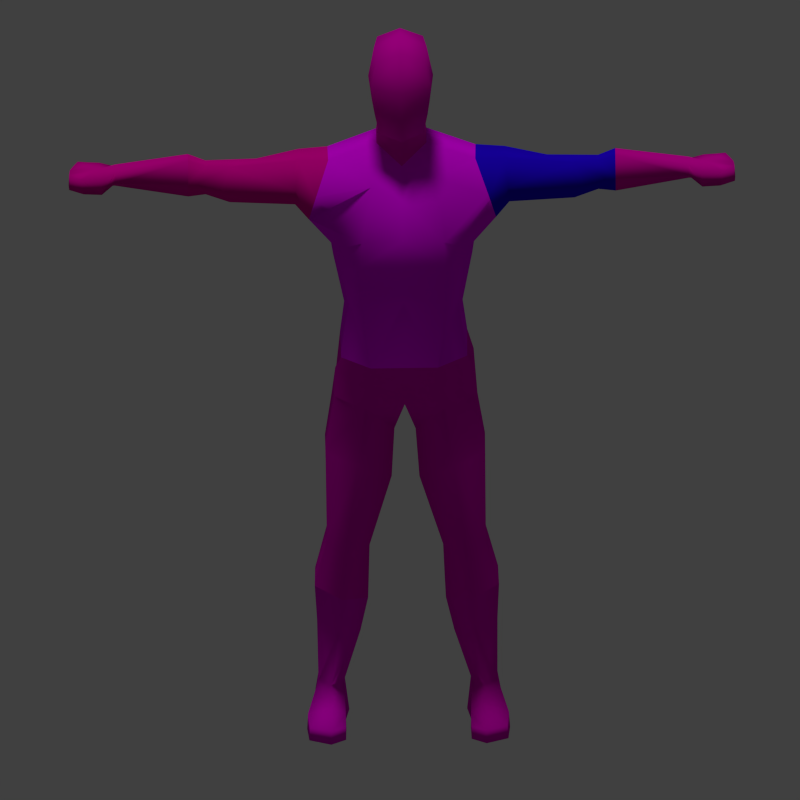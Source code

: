 # Source: HumanoidBase.blend  (saved by Blender 2.78.0; exported with 4.5.12 LTS)
import bpy
from mathutils import Matrix  # noqa: F401  (used for matrix-valued properties, if any)

bpy.ops.wm.read_factory_settings(use_empty=True)
scene = bpy.context.scene
scene.name = 'Scene'

# ---- collections
col_collection_1 = bpy.data.collections.new('Collection 1'); scene.collection.children.link(col_collection_1)
col_collection_2 = bpy.data.collections.new('Collection 2'); scene.collection.children.link(col_collection_2)
col_collection_3 = bpy.data.collections.new('Collection 3'); scene.collection.children.link(col_collection_3)
col_collection_4 = bpy.data.collections.new('Collection 4'); scene.collection.children.link(col_collection_4)
col_collection_5 = bpy.data.collections.new('Collection 5'); scene.collection.children.link(col_collection_5)
col_collection_11 = bpy.data.collections.new('Collection 11'); scene.collection.children.link(col_collection_11)
col_collection_12 = bpy.data.collections.new('Collection 12'); scene.collection.children.link(col_collection_12)
col_collection_13 = bpy.data.collections.new('Collection 13'); scene.collection.children.link(col_collection_13)
col_collection_14 = bpy.data.collections.new('Collection 14'); scene.collection.children.link(col_collection_14)
col_collection_15 = bpy.data.collections.new('Collection 15'); scene.collection.children.link(col_collection_15)

# ---- materials (node trees are filled in below, after node groups)
mat_head = bpy.data.materials.new('Head')
mat_head.alpha_threshold = 0.0
mat_head.use_transparent_shadow = False
mat_head.diffuse_color = (0.6575, 0.8, 0.1338, 1.0)
mat_head.roughness = 0.5
mat_hiddenmaterial = bpy.data.materials.new('HiddenMaterial')
mat_hiddenmaterial.alpha_threshold = 0.0
mat_hiddenmaterial.use_transparent_shadow = False
mat_hiddenmaterial.diffuse_color = (0.8, 0.0, 0.5031, 1.0)
mat_hiddenmaterial.specular_color = (1.0, 0.0, 0.367)
mat_hiddenmaterial.roughness = 0.5
mat_hiddenmaterial.specular_intensity = 1.0
mat_material = bpy.data.materials.new('Material')
mat_material.alpha_threshold = 0.0
mat_material.use_transparent_shadow = False
mat_material.roughness = 0.5
mat_hiddenmaterial_001 = bpy.data.materials.new('HiddenMaterial.001')
mat_hiddenmaterial_001.alpha_threshold = 0.0
mat_hiddenmaterial_001.use_transparent_shadow = False
mat_hiddenmaterial_001.diffuse_color = (0.8681, 0.0, 1.0, 1.0)
mat_hiddenmaterial_001.specular_color = (0.6786, 0.0, 1.0)
mat_hiddenmaterial_001.roughness = 0.5
mat_hiddenmaterial_001.specular_intensity = 1.0
mat_larm = bpy.data.materials.new('LArm')
mat_larm.alpha_threshold = 0.0
mat_larm.use_transparent_shadow = False
mat_larm.diffuse_color = (0.02011, 0.0, 0.8, 1.0)
mat_larm.specular_color = (0.1739, 0.0, 1.0)
mat_larm.roughness = 0.5
mat_larm.specular_intensity = 1.0
mat_hiddenmaterial_005 = bpy.data.materials.new('HiddenMaterial.005')
mat_hiddenmaterial_005.alpha_threshold = 0.0
mat_hiddenmaterial_005.use_transparent_shadow = False
mat_hiddenmaterial_005.diffuse_color = (0.8, 0.0, 0.4903, 1.0)
mat_hiddenmaterial_005.specular_color = (1.0, 0.0, 0.5625)
mat_hiddenmaterial_005.roughness = 0.5
mat_hiddenmaterial_005.specular_intensity = 1.0
mat_hiddenmaterial_007 = bpy.data.materials.new('HiddenMaterial.007')
mat_hiddenmaterial_007.alpha_threshold = 0.0
mat_hiddenmaterial_007.use_transparent_shadow = False
mat_hiddenmaterial_007.diffuse_color = (0.8, 0.0, 0.3441, 1.0)
mat_hiddenmaterial_007.specular_color = (1.0, 0.0, 0.4355)
mat_hiddenmaterial_007.roughness = 0.5
mat_hands = bpy.data.materials.new('Hands')
mat_hands.alpha_threshold = 0.0
mat_hands.use_transparent_shadow = False
mat_hands.diffuse_color = (0.003593, 0.9849, 0.0, 1.0)
mat_hands.roughness = 0.5
mat_larm_001 = bpy.data.materials.new('LArm.001')
mat_larm_001.alpha_threshold = 0.0
mat_larm_001.use_transparent_shadow = False
mat_larm_001.diffuse_color = (0.0, 0.2187, 0.8, 1.0)
mat_larm_001.roughness = 0.5
mat_hiddenmaterial_008 = bpy.data.materials.new('HiddenMaterial.008')
mat_hiddenmaterial_008.alpha_threshold = 0.0
mat_hiddenmaterial_008.use_transparent_shadow = False
mat_hiddenmaterial_008.diffuse_color = (0.8, 0.0, 0.3745, 1.0)
mat_hiddenmaterial_008.specular_color = (1.0, 0.0, 0.5313)
mat_hiddenmaterial_008.roughness = 0.5
mat_hiddenmaterial_006 = bpy.data.materials.new('HiddenMaterial.006')
mat_hiddenmaterial_006.alpha_threshold = 0.0
mat_hiddenmaterial_006.use_transparent_shadow = False
mat_hiddenmaterial_006.diffuse_color = (0.8, 0.0, 0.4373, 1.0)
mat_hiddenmaterial_006.specular_color = (1.0, 0.0, 0.2833)
mat_hiddenmaterial_006.roughness = 0.5
mat_legs = bpy.data.materials.new('Legs')
mat_legs.alpha_threshold = 0.0
mat_legs.use_transparent_shadow = False
mat_legs.diffuse_color = (0.8, 0.4836, 0.0, 1.0)
mat_legs.roughness = 0.5
mat_lleg = bpy.data.materials.new('LLeg')
mat_lleg.alpha_threshold = 0.0
mat_lleg.use_transparent_shadow = False
mat_lleg.diffuse_color = (0.01584, 0.0, 0.8, 1.0)
mat_lleg.specular_color = (0.01668, 0.0, 1.0)
mat_lleg.roughness = 0.5
mat_hiddenmaterial_002 = bpy.data.materials.new('HiddenMaterial.002')
mat_hiddenmaterial_002.alpha_threshold = 0.0
mat_hiddenmaterial_002.use_transparent_shadow = False
mat_hiddenmaterial_002.diffuse_color = (0.8, 0.0, 0.5756, 1.0)
mat_hiddenmaterial_002.specular_color = (1.0, 0.0, 0.606)
mat_hiddenmaterial_002.roughness = 0.5
mat_hiddenmaterial_002.specular_intensity = 1.0
mat_rfoot = bpy.data.materials.new('RFoot')
mat_rfoot.alpha_threshold = 0.0
mat_rfoot.use_transparent_shadow = False
mat_rfoot.diffuse_color = (0.2517, 0.8, 0.3658, 1.0)
mat_rfoot.roughness = 0.5
mat_hiddenmaterial_003 = bpy.data.materials.new('HiddenMaterial.003')
mat_hiddenmaterial_003.alpha_threshold = 0.0
mat_hiddenmaterial_003.use_transparent_shadow = False
mat_hiddenmaterial_003.diffuse_color = (0.8, 0.0, 0.6722, 1.0)
mat_hiddenmaterial_003.specular_color = (0.7874, 0.0, 0.365)
mat_hiddenmaterial_003.roughness = 0.5
mat_hiddenmaterial_003.specular_intensity = 1.0
mat_lfoot = bpy.data.materials.new('LFoot')
mat_lfoot.alpha_threshold = 0.0
mat_lfoot.use_transparent_shadow = False
mat_lfoot.diffuse_color = (0.8, 0.0, 0.0, 1.0)
mat_lfoot.roughness = 0.5
mat_hiddenmaterial_004 = bpy.data.materials.new('HiddenMaterial.004')
mat_hiddenmaterial_004.alpha_threshold = 0.0
mat_hiddenmaterial_004.use_transparent_shadow = False
mat_hiddenmaterial_004.diffuse_color = (0.8, 0.0, 0.5937, 1.0)
mat_hiddenmaterial_004.specular_color = (1.0, 0.0, 0.2875)
mat_hiddenmaterial_004.roughness = 0.5

# ---- material node trees

# ---- world
world_world = bpy.data.worlds.new('World'); scene.world = world_world
world_world.color = (0.05088, 0.05088, 0.05088)
world_world.use_sun_shadow = False
world_world.sun_shadow_jitter_overblur = 0.0
world_world.cycles.sampling_method = 'NONE'
world_world.cycles.sample_map_resolution = 256

# ---- cameras
cam_camera = bpy.data.cameras.new('Camera')
cam_camera.type = 'ORTHO'
cam_camera.clip_end = 100.0
cam_camera.lens = 35.0
cam_camera.sensor_width = 32.0
cam_camera.sensor_height = 18.0
cam_camera.ortho_scale = 12.21
cam_camera.dof.focus_distance = 0.0
cam_camera.dof.aperture_fstop = 128.0

# ---- lights
light_hemi = bpy.data.lights.new('Hemi', 'SUN')
light_hemi.transmission_factor = 0.0
light_hemi.angle = 0.1993
light_hemi.energy = 1.0
light_hemi.shadow_buffer_clip_start = 0.5
light_hemi.shadow_soft_size = 0.1
light_hemi.shadow_cascade_max_distance = 1000.0
light_hemi.cycles.use_multiple_importance_sampling = False

# ---- meshes
me_mehumanmale_009 = bpy.data.meshes.new('meHumanMale.009')
me_mehumanmale_009.from_pydata([(0.05105, 0.1465, 0.6604), (0.06041, 0.1462, 0.591), (-0.05105, 0.1465, 0.6604), (-0.06041, 0.1462, 0.591), (5.941e-08, 0.2094, 0.5435), (6.135e-08, 0.1614, 0.6444), (0.05525, 0.1422, 0.8388), (0.05525, 0.0172, 0.8345), (0.05969, 0.168, 0.7699), (0.0717, -0.001429, 0.7689), (0.05344, -0.002551, 0.6513), (0.05848, 0.1608, 0.7018), (0.0553, 0.06414, 0.6522), (0.05105, 0.1465, 0.6604), (0.05989, 0.06201, 0.5929), (0.06041, 0.1462, 0.591), (0.06963, 0.0771, 0.6999), (0.06349, -0.0037, 0.7008), (0.07811, 0.07346, 0.768), (0.06339, 0.07767, 0.8425), (-0.05525, 0.1422, 0.8388), (-0.05525, 0.0172, 0.8345), (-0.05969, 0.168, 0.7699), (-0.0717, -0.001429, 0.7689), (-0.05344, -0.002551, 0.6513), (-0.05848, 0.1608, 0.7018), (-0.05529, 0.06414, 0.6522), (-0.05105, 0.1465, 0.6604), (-0.05989, 0.06201, 0.5929), (-0.06041, 0.1462, 0.591), (-0.06963, 0.0771, 0.6999), (-0.06349, -0.0037, 0.7008), (-0.07811, 0.07346, 0.768), (-0.06339, 0.07767, 0.8425), (6.135e-08, 0.04977, 0.6246), (6.135e-08, -0.02249, 0.6349), (6.135e-08, 0.194, 0.7008), (5.941e-08, 0.02825, 0.5465), (6.135e-08, 0.1614, 0.6444), (6.135e-08, -0.02971, 0.7689), (6.135e-08, 0.2022, 0.7689), (6.135e-08, 0.002683, 0.859), (6.135e-08, 0.1514, 0.8564), (6.135e-08, -0.03398, 0.7008), (6.135e-08, 0.07976, 0.8712)], [], [(4, 5, 0, 1), (4, 3, 2, 5), (40, 42, 6, 8), (9, 7, 41, 39), (36, 40, 8, 11), (38, 36, 11, 13), (35, 34, 12, 10), (34, 37, 14, 12), (15, 13, 12, 14), (10, 17, 43, 35), (17, 9, 39, 43), (10, 12, 16, 17), (11, 16, 12, 13), (9, 17, 16, 18), (8, 18, 16, 11), (7, 9, 18, 19), (6, 19, 18, 8), (41, 7, 19, 44), (42, 44, 19, 6), (40, 22, 20, 42), (23, 39, 41, 21), (36, 25, 22, 40), (38, 27, 25, 36), (35, 24, 26, 34), (34, 26, 28, 37), (29, 28, 26, 27), (24, 35, 43, 31), (31, 43, 39, 23), (24, 31, 30, 26), (25, 27, 26, 30), (23, 32, 30, 31), (22, 25, 30, 32), (21, 33, 32, 23), (20, 22, 32, 33), (41, 44, 33, 21), (42, 20, 33, 44)])
me_mehumanmale_009.polygons.foreach_set('use_smooth', [True] * 36)
me_mehumanmale_009.polygons.foreach_set('material_index', [1, 1, 1, 1, 1, 1, 1, 1, 1, 1, 1, 1, 1, 1, 1, 1, 1, 1, 1, 1, 1, 1, 1, 1, 1, 1, 1, 1, 1, 1, 1, 1, 1, 1, 1, 1])
_uv = me_mehumanmale_009.uv_layers.new(name='UVTex')
_uv.uv.foreach_set('vector', [0.298, 0.7985, 0.2729, 0.8475, 0.2364, 0.8487, 0.2442, 0.8147, 0.298, 0.7985, 0.2442, 0.8147, 0.2364, 0.8487, 0.2729, 0.8475, 0.2595, 0.9304, 0.2166, 0.9753, 0.1999, 0.9457, 0.223, 0.9155, 0.1049, 0.8879, 0.09557, 0.9481, 0.0456, 0.9685, 0.038, 0.8858, 0.2717, 0.8883, 0.2595, 0.9304, 0.223, 0.9155, 0.2317, 0.8773, 0.2729, 0.8475, 0.2717, 0.8883, 0.2317, 0.8773, 0.2364, 0.8487, 0.1169, 0.7832, 0.1649, 0.778, 0.1811, 0.8216, 0.1324, 0.8192, 0.1649, 0.778, 0.1886, 0.7469, 0.1991, 0.7944, 0.1811, 0.8216, 0.2442, 0.8147, 0.2364, 0.8487, 0.1811, 0.8216, 0.1991, 0.7944, 0.09351, 0.7851, 0.09948, 0.8286, 0.03843, 0.8265, 0.04465, 0.7688, 0.09948, 0.8286, 0.1049, 0.8879, 0.038, 0.8858, 0.03843, 0.8265, 0.1324, 0.8192, 0.1811, 0.8216, 0.1814, 0.8589, 0.1285, 0.8502, 0.2317, 0.8773, 0.1814, 0.8589, 0.1811, 0.8216, 0.2364, 0.8487, 0.1226, 0.8947, 0.1285, 0.8502, 0.1814, 0.8589, 0.1693, 0.9004, 0.223, 0.9155, 0.1693, 0.9004, 0.1814, 0.8589, 0.2317, 0.8773, 0.129, 0.941, 0.1226, 0.8947, 0.1693, 0.9004, 0.1669, 0.944, 0.1999, 0.9457, 0.1669, 0.944, 0.1693, 0.9004, 0.223, 0.9155, 0.1169, 0.9808, 0.129, 0.941, 0.1669, 0.944, 0.1688, 0.9873, 0.2166, 0.9753, 0.1688, 0.9873, 0.1669, 0.944, 0.1999, 0.9457, 0.2595, 0.9304, 0.223, 0.9155, 0.1999, 0.9457, 0.2166, 0.9753, 0.1049, 0.8879, 0.038, 0.8858, 0.0456, 0.9685, 0.09557, 0.9481, 0.2717, 0.8883, 0.2317, 0.8773, 0.223, 0.9155, 0.2595, 0.9304, 0.2729, 0.8475, 0.2364, 0.8487, 0.2317, 0.8773, 0.2717, 0.8883, 0.1169, 0.7832, 0.1324, 0.8192, 0.1811, 0.8216, 0.1649, 0.778, 0.1649, 0.778, 0.1811, 0.8216, 0.1991, 0.7944, 0.1886, 0.7469, 0.2442, 0.8147, 0.1991, 0.7944, 0.1811, 0.8216, 0.2364, 0.8487, 0.09351, 0.7851, 0.04465, 0.7688, 0.03843, 0.8265, 0.09948, 0.8286, 0.09948, 0.8286, 0.03843, 0.8265, 0.038, 0.8858, 0.1049, 0.8879, 0.1324, 0.8192, 0.1285, 0.8502, 0.1814, 0.8589, 0.1811, 0.8216, 0.2317, 0.8773, 0.2364, 0.8487, 0.1811, 0.8216, 0.1814, 0.8589, 0.1226, 0.8947, 0.1693, 0.9004, 0.1814, 0.8589, 0.1285, 0.8502, 0.223, 0.9155, 0.2317, 0.8773, 0.1814, 0.8589, 0.1693, 0.9004, 0.129, 0.941, 0.1669, 0.944, 0.1693, 0.9004, 0.1226, 0.8947, 0.1999, 0.9457, 0.223, 0.9155, 0.1693, 0.9004, 0.1669, 0.944, 0.1169, 0.9808, 0.1688, 0.9873, 0.1669, 0.944, 0.129, 0.941, 0.2166, 0.9753, 0.1999, 0.9457, 0.1669, 0.944, 0.1688, 0.9873])
me_mehumanmale_009.materials.append(mat_head)
me_mehumanmale_009.materials.append(mat_hiddenmaterial)
me_mehumanmale_009.use_remesh_preserve_volume = False
me_mehumanmale_009.use_remesh_preserve_attributes = False
me_mehumanmale_009.use_mirror_vertex_groups = False
me_mehumanmale_009.update()
me_mehumanmale_001 = bpy.data.meshes.new('meHumanMale.001')
me_mehumanmale_001.from_pydata([(0.09237, 0.1742, 0.3625), (0.09982, -0.09515, 0.401), (0.1528, 0.1046, 0.06992), (0.08111, 0.175, 0.0597), (0.1514, -0.03732, 0.06852), (0.08111, -0.0812, 0.05926), (0.06096, 0.1153, 0.1601), (0.1018, -0.08717, 0.2312), (0.1309, -0.04419, 0.2146), (0.1425, 0.05578, 0.1736), (0.07574, 0.01929, 0.5206), (0.05989, 0.06201, 0.5929), (0.06041, 0.1462, 0.591), (0.06708, 0.185, 0.4823), (0.2069, 0.1549, 0.4848), (0.178, 0.1102, 0.5623), (0.1768, 0.0319, 0.5629), (0.2074, -0.03474, 0.4966), (0.2248, 0.006994, 0.4176), (0.2286, 0.1115, 0.4026), (0.07839, 0.1417, 0.2566), (0.1087, -0.0905, 0.2861), (0.1484, -0.03516, 0.2929), (0.1673, 0.09822, 0.2785), (0.08538, 0.1608, 0.3096), (0.1042, -0.09574, 0.3346), (0.1574, -0.02372, 0.352), (0.1778, 0.1119, 0.3418), (-0.09237, 0.1742, 0.3625), (-0.09982, -0.09515, 0.401), (-0.1528, 0.1046, 0.06992), (-0.08111, 0.175, 0.0597), (-0.1514, -0.03732, 0.06852), (-0.08111, -0.0812, 0.05926), (-0.06096, 0.1153, 0.1601), (-0.1018, -0.08717, 0.2312), (-0.1309, -0.04419, 0.2146), (-0.1425, 0.05578, 0.1736), (-0.07574, -0.03336, 0.5206), (-0.05989, 0.06201, 0.5929), (-0.06041, 0.1462, 0.591), (-0.06708, 0.185, 0.4823), (-0.2069, 0.1549, 0.4848), (-0.178, 0.1102, 0.5623), (-0.1768, 0.0319, 0.5629), (-0.2074, -0.03474, 0.4966), (-0.2248, 0.006994, 0.4176), (-0.2286, 0.1115, 0.4026), (-0.07839, 0.1417, 0.2566), (-0.1087, -0.0905, 0.2861), (-0.1484, -0.03516, 0.2929), (-0.1673, 0.09822, 0.2785), (-0.08538, 0.1608, 0.3096), (-0.1042, -0.09574, 0.3346), (-0.1574, -0.02372, 0.352), (-0.1778, 0.1119, 0.3418), (0.0, -0.09263, 0.4069), (0.0, -0.0469, 0.4858), (0.0, 0.1735, 0.4759), (5.941e-08, 0.02825, 0.5465), (5.941e-08, 0.2094, 0.5435), (0.0, 0.1583, 0.3595), (0.0, -0.0812, 0.05926), (0.0, -0.07445, 0.2312), (0.0, 0.1616, 0.06265), (0.0, 0.1037, 0.1631), (0.0, 0.1266, 0.2579), (0.0, -0.08288, 0.2737), (0.0, 0.1439, 0.3083), (0.0, -0.09067, 0.3314)], [], [(65, 6, 3, 64), (9, 2, 3, 6), (9, 8, 4, 2), (8, 7, 5, 4), (63, 62, 5, 7), (19, 0, 13, 14), (18, 17, 10, 1), (13, 0, 61, 58), (57, 56, 1, 10), (13, 58, 60, 12), (11, 59, 57, 10), (16, 11, 10, 17), (15, 12, 11, 16), (14, 13, 12, 15), (65, 66, 20, 6), (23, 9, 6, 20), (7, 21, 67, 63), (21, 7, 8, 22), (22, 8, 9, 23), (66, 68, 24, 20), (68, 61, 0, 24), (19, 27, 24, 0), (27, 23, 20, 24), (21, 25, 69, 67), (25, 1, 56, 69), (1, 25, 26, 18), (25, 21, 22, 26), (18, 26, 27, 19), (26, 22, 23, 27), (65, 64, 31, 34), (37, 34, 31, 30), (37, 30, 32, 36), (36, 32, 33, 35), (63, 35, 33, 62), (47, 42, 41, 28), (46, 29, 38, 45), (41, 58, 61, 28), (57, 38, 29, 56), (41, 40, 60, 58), (39, 38, 57, 59), (44, 45, 38, 39), (43, 44, 39, 40), (42, 43, 40, 41), (65, 34, 48, 66), (51, 48, 34, 37), (35, 63, 67, 49), (49, 50, 36, 35), (50, 51, 37, 36), (66, 48, 52, 68), (68, 52, 28, 61), (47, 28, 52, 55), (55, 52, 48, 51), (49, 67, 69, 53), (53, 69, 56, 29), (29, 46, 54, 53), (53, 54, 50, 49), (46, 47, 55, 54), (54, 55, 51, 50)])
me_mehumanmale_001.polygons.foreach_set('use_smooth', [True] * 58)
me_mehumanmale_001.polygons.foreach_set('material_index', [1, 1, 1, 1, 1, 1, 1, 1, 1, 1, 1, 1, 1, 1, 1, 1, 1, 1, 1, 1, 1, 1, 1, 1, 1, 1, 1, 1, 1, 1, 1, 1, 1, 1, 1, 1, 1, 1, 1, 1, 1, 1, 1, 1, 1, 1, 1, 1, 1, 1, 1, 1, 1, 1, 1, 1, 1, 1])
_uv = me_mehumanmale_001.uv_layers.new(name='UVTex')
_uv.uv.foreach_set('vector', [0.9414, 0.2926, 0.8959, 0.2878, 0.901, 0.2021, 0.9501, 0.2167, 0.8283, 0.2873, 0.8487, 0.1924, 0.901, 0.2021, 0.8959, 0.2878, 0.8283, 0.2873, 0.74, 0.2777, 0.7674, 0.1838, 0.8487, 0.1924, 0.74, 0.2777, 0.695, 0.2699, 0.723, 0.1778, 0.7674, 0.1838, 0.6267, 0.2592, 0.6654, 0.177, 0.723, 0.1778, 0.695, 0.2699, 0.8207, 0.4635, 0.9012, 0.4459, 0.9187, 0.5096, 0.8527, 0.5286, 0.7091, 0.4483, 0.679, 0.5179, 0.6325, 0.5081, 0.6526, 0.4334, 0.9187, 0.5096, 0.9012, 0.4459, 0.9524, 0.4351, 0.9655, 0.4944, 0.5405, 0.4998, 0.5501, 0.4298, 0.6526, 0.4334, 0.6325, 0.5081, 0.9187, 0.5096, 0.9655, 0.4944, 0.983, 0.5583, 0.9365, 0.5897, 0.6102, 0.5583, 0.5477, 0.5635, 0.5405, 0.4998, 0.6325, 0.5081, 0.6651, 0.5667, 0.6102, 0.5583, 0.6325, 0.5081, 0.679, 0.5179, 0.6701, 0.622, 0.6118, 0.6232, 0.6102, 0.5583, 0.6651, 0.5667, 0.8527, 0.5286, 0.9187, 0.5096, 0.9365, 0.5897, 0.8769, 0.5935, 0.9414, 0.2926, 0.943, 0.3553, 0.8914, 0.3468, 0.8959, 0.2878, 0.8222, 0.3485, 0.8283, 0.2873, 0.8959, 0.2878, 0.8914, 0.3468, 0.695, 0.2699, 0.6729, 0.3409, 0.5997, 0.3262, 0.6267, 0.2592, 0.6729, 0.3409, 0.695, 0.2699, 0.74, 0.2777, 0.729, 0.3476, 0.729, 0.3476, 0.74, 0.2777, 0.8283, 0.2873, 0.8222, 0.3485, 0.943, 0.3553, 0.9464, 0.3946, 0.8934, 0.4006, 0.8914, 0.3468, 0.9464, 0.3946, 0.9524, 0.4351, 0.9012, 0.4459, 0.8934, 0.4006, 0.8207, 0.4635, 0.8205, 0.4082, 0.8934, 0.4006, 0.9012, 0.4459, 0.8205, 0.4082, 0.8222, 0.3485, 0.8914, 0.3468, 0.8934, 0.4006, 0.6729, 0.3409, 0.6582, 0.3832, 0.5726, 0.3736, 0.5997, 0.3262, 0.6582, 0.3832, 0.6526, 0.4334, 0.5501, 0.4298, 0.5726, 0.3736, 0.6526, 0.4334, 0.6582, 0.3832, 0.7167, 0.4041, 0.7091, 0.4483, 0.6582, 0.3832, 0.6729, 0.3409, 0.729, 0.3476, 0.7167, 0.4041, 0.7091, 0.4483, 0.7167, 0.4041, 0.8205, 0.4082, 0.8207, 0.4635, 0.7167, 0.4041, 0.729, 0.3476, 0.8222, 0.3485, 0.8205, 0.4082, 0.9414, 0.2926, 0.9501, 0.2167, 0.901, 0.2021, 0.8959, 0.2878, 0.8283, 0.2873, 0.8959, 0.2878, 0.901, 0.2021, 0.8487, 0.1924, 0.8283, 0.2873, 0.8487, 0.1924, 0.7674, 0.1838, 0.74, 0.2777, 0.74, 0.2777, 0.7674, 0.1838, 0.723, 0.1778, 0.695, 0.2699, 0.6267, 0.2592, 0.695, 0.2699, 0.723, 0.1778, 0.6654, 0.177, 0.8207, 0.4635, 0.8527, 0.5286, 0.9187, 0.5096, 0.9012, 0.4459, 0.7091, 0.4483, 0.6526, 0.4334, 0.6325, 0.5081, 0.679, 0.5179, 0.9187, 0.5096, 0.9655, 0.4944, 0.9524, 0.4351, 0.9012, 0.4459, 0.5405, 0.4998, 0.6325, 0.5081, 0.6526, 0.4334, 0.5501, 0.4298, 0.9187, 0.5096, 0.9365, 0.5897, 0.983, 0.5583, 0.9655, 0.4944, 0.6102, 0.5583, 0.6325, 0.5081, 0.5405, 0.4998, 0.5477, 0.5635, 0.6651, 0.5667, 0.679, 0.5179, 0.6325, 0.5081, 0.6102, 0.5583, 0.6701, 0.622, 0.6651, 0.5667, 0.6102, 0.5583, 0.6118, 0.6232, 0.8527, 0.5286, 0.8769, 0.5935, 0.9365, 0.5897, 0.9187, 0.5096, 0.9414, 0.2926, 0.8959, 0.2878, 0.8914, 0.3468, 0.943, 0.3553, 0.8222, 0.3485, 0.8914, 0.3468, 0.8959, 0.2878, 0.8283, 0.2873, 0.695, 0.2699, 0.6267, 0.2592, 0.5997, 0.3262, 0.6729, 0.3409, 0.6729, 0.3409, 0.729, 0.3476, 0.74, 0.2777, 0.695, 0.2699, 0.729, 0.3476, 0.8222, 0.3485, 0.8283, 0.2873, 0.74, 0.2777, 0.943, 0.3553, 0.8914, 0.3468, 0.8934, 0.4006, 0.9464, 0.3946, 0.9464, 0.3946, 0.8934, 0.4006, 0.9012, 0.4459, 0.9524, 0.4351, 0.8207, 0.4635, 0.9012, 0.4459, 0.8934, 0.4006, 0.8205, 0.4082, 0.8205, 0.4082, 0.8934, 0.4006, 0.8914, 0.3468, 0.8222, 0.3485, 0.6729, 0.3409, 0.5997, 0.3262, 0.5726, 0.3736, 0.6582, 0.3832, 0.6582, 0.3832, 0.5726, 0.3736, 0.5501, 0.4298, 0.6526, 0.4334, 0.6526, 0.4334, 0.7091, 0.4483, 0.7167, 0.4041, 0.6582, 0.3832, 0.6582, 0.3832, 0.7167, 0.4041, 0.729, 0.3476, 0.6729, 0.3409, 0.7091, 0.4483, 0.8207, 0.4635, 0.8205, 0.4082, 0.7167, 0.4041, 0.7167, 0.4041, 0.8205, 0.4082, 0.8222, 0.3485, 0.729, 0.3476])
me_mehumanmale_001.materials.append(mat_material)
me_mehumanmale_001.materials.append(mat_hiddenmaterial_001)
me_mehumanmale_001.use_remesh_preserve_volume = False
me_mehumanmale_001.use_remesh_preserve_attributes = False
me_mehumanmale_001.use_mirror_vertex_groups = False
me_mehumanmale_001.update()
me_mehumanmale_004 = bpy.data.meshes.new('meHumanMale.004')
me_mehumanmale_004.from_pydata([(0.3219, 0.1488, 0.4872), (0.3494, 0.09962, 0.5373), (0.4122, 0.05428, 0.5376), (0.4314, 0.02521, 0.4899), (0.3494, 0.1003, 0.4349), (0.4143, 0.05113, 0.445), (0.2069, 0.1549, 0.4848), (0.178, 0.1102, 0.5623), (0.1768, 0.0319, 0.5629), (0.2074, -0.03474, 0.4966), (0.2248, 0.006994, 0.4176), (0.2286, 0.1115, 0.4026), (0.4721, 0.1341, 0.4996), (0.4721, 0.09537, 0.5365), (0.4721, 0.06463, 0.5366), (0.4916, 0.04047, 0.4997), (0.4721, 0.06469, 0.4604), (0.4721, 0.0954, 0.4605), (0.236, 0.1455, 0.486), (0.2481, 0.1095, 0.5568), (0.2505, 0.04493, 0.5572), (0.2552, 0.01346, 0.4904), (0.2475, 0.109, 0.4188), (0.2575, 0.04118, 0.4417), (0.5135, 0.06496, 0.4549), (0.5135, 0.0391, 0.5012), (0.5135, 0.06492, 0.5512), (0.5135, 0.101, 0.5512), (0.5135, 0.1354, 0.5011), (0.5135, 0.101, 0.455)], [], [(17, 16, 5, 4), (4, 0, 12, 17), (13, 12, 0, 1), (14, 13, 1, 2), (15, 14, 2, 3), (16, 15, 3, 5), (16, 17, 29, 24), (15, 16, 24, 25), (14, 15, 25, 26), (13, 14, 26, 27), (12, 13, 27, 28), (17, 12, 28, 29), (5, 23, 22, 4), (23, 10, 11, 22), (6, 18, 22, 11), (18, 0, 4, 22), (0, 18, 19, 1), (18, 6, 7, 19), (1, 19, 20, 2), (19, 7, 8, 20), (2, 20, 21, 3), (20, 8, 9, 21), (3, 21, 23, 5), (21, 9, 10, 23)])
me_mehumanmale_004.polygons.foreach_set('use_smooth', [True] * 24)
_uv = me_mehumanmale_004.uv_layers.new(name='UVTex')
_uv.uv.foreach_set('vector', [0.5569, 0.7624, 0.5422, 0.7847, 0.4867, 0.7733, 0.5059, 0.749, 0.4898, 0.9609, 0.4706, 0.918, 0.5355, 0.9053, 0.549, 0.9409, 0.5246, 0.8722, 0.5355, 0.9053, 0.4706, 0.918, 0.4733, 0.8786, 0.5327, 0.8449, 0.5246, 0.8722, 0.4733, 0.8786, 0.4768, 0.8461, 0.5324, 0.8165, 0.5327, 0.8449, 0.4768, 0.8461, 0.4831, 0.8081, 0.5422, 0.7847, 0.5324, 0.8165, 0.4831, 0.8081, 0.4867, 0.7733, 0.5422, 0.7847, 0.5569, 0.7624, 0.5921, 0.7723, 0.5786, 0.7909, 0.5324, 0.8165, 0.5422, 0.7847, 0.5786, 0.7909, 0.576, 0.8202, 0.5327, 0.8449, 0.5324, 0.8165, 0.576, 0.8202, 0.5762, 0.8446, 0.5246, 0.8722, 0.5327, 0.8449, 0.5762, 0.8446, 0.5726, 0.8692, 0.5355, 0.9053, 0.5246, 0.8722, 0.5726, 0.8692, 0.5788, 0.9008, 0.549, 0.9409, 0.5355, 0.9053, 0.5788, 0.9008, 0.5952, 0.927, 0.4867, 0.7733, 0.4192, 0.757, 0.4459, 0.7183, 0.5059, 0.749, 0.4192, 0.757, 0.3768, 0.743, 0.4155, 0.6936, 0.4459, 0.7183, 0.3809, 0.9501, 0.4124, 0.9378, 0.4396, 0.977, 0.4089, 0.9875, 0.4124, 0.9378, 0.4706, 0.918, 0.4898, 0.9609, 0.4396, 0.977, 0.4706, 0.918, 0.4124, 0.9378, 0.4014, 0.891, 0.4733, 0.8786, 0.4124, 0.9378, 0.3809, 0.9501, 0.3606, 0.8972, 0.4014, 0.891, 0.4733, 0.8786, 0.4014, 0.891, 0.3974, 0.8464, 0.4768, 0.8461, 0.4014, 0.891, 0.3606, 0.8972, 0.3578, 0.8525, 0.3974, 0.8464, 0.4768, 0.8461, 0.3974, 0.8464, 0.3999, 0.7946, 0.4831, 0.8081, 0.3974, 0.8464, 0.3578, 0.8525, 0.3623, 0.7849, 0.3999, 0.7946, 0.4831, 0.8081, 0.3999, 0.7946, 0.4192, 0.757, 0.4867, 0.7733, 0.3999, 0.7946, 0.3623, 0.7849, 0.3768, 0.743, 0.4192, 0.757])
me_mehumanmale_004.materials.append(mat_larm)
me_mehumanmale_004.materials.append(mat_hiddenmaterial_005)
me_mehumanmale_004.use_remesh_preserve_volume = False
me_mehumanmale_004.use_remesh_preserve_attributes = False
me_mehumanmale_004.use_mirror_vertex_groups = False
me_mehumanmale_004.update()
me_mehumanmale_006 = bpy.data.meshes.new('meHumanMale.006')
me_mehumanmale_006.from_pydata([(-0.3219, 0.1488, 0.4872), (-0.3494, 0.09962, 0.5373), (-0.4122, 0.05428, 0.5376), (-0.4314, 0.02521, 0.4899), (-0.3494, 0.1003, 0.4349), (-0.4143, 0.05113, 0.445), (-0.2069, 0.1549, 0.4848), (-0.178, 0.1102, 0.5623), (-0.1768, 0.0319, 0.5629), (-0.2074, -0.03474, 0.4966), (-0.2248, 0.006994, 0.4176), (-0.2286, 0.1115, 0.4026), (-0.4721, 0.1341, 0.4996), (-0.4721, 0.09537, 0.5365), (-0.4721, 0.06463, 0.5366), (-0.4916, 0.04047, 0.4997), (-0.4721, 0.06469, 0.4604), (-0.4721, 0.0954, 0.4605), (-0.236, 0.1455, 0.486), (-0.2481, 0.1095, 0.5568), (-0.2505, 0.04493, 0.5572), (-0.2552, 0.01346, 0.4904), (-0.2475, 0.109, 0.4188), (-0.2575, 0.04118, 0.4417), (-0.5135, 0.06496, 0.4549), (-0.5135, 0.0391, 0.5012), (-0.5135, 0.06492, 0.5512), (-0.5135, 0.101, 0.5512), (-0.5135, 0.1354, 0.5011), (-0.5135, 0.101, 0.455)], [], [(17, 4, 5, 16), (4, 17, 12, 0), (13, 1, 0, 12), (14, 2, 1, 13), (15, 3, 2, 14), (16, 5, 3, 15), (16, 24, 29, 17), (15, 25, 24, 16), (14, 26, 25, 15), (13, 27, 26, 14), (12, 28, 27, 13), (17, 29, 28, 12), (5, 4, 22, 23), (23, 22, 11, 10), (6, 11, 22, 18), (18, 22, 4, 0), (0, 1, 19, 18), (18, 19, 7, 6), (1, 2, 20, 19), (19, 20, 8, 7), (2, 3, 21, 20), (20, 21, 9, 8), (3, 5, 23, 21), (21, 23, 10, 9)])
me_mehumanmale_006.polygons.foreach_set('use_smooth', [True] * 24)
me_mehumanmale_006.polygons.foreach_set('material_index', [1, 1, 1, 1, 1, 1, 1, 1, 1, 1, 1, 1, 1, 1, 1, 1, 1, 1, 1, 1, 1, 1, 1, 1])
_uv = me_mehumanmale_006.uv_layers.new(name='UVTex')
_uv.uv.foreach_set('vector', [0.5569, 0.7624, 0.5059, 0.749, 0.4867, 0.7733, 0.5422, 0.7847, 0.4898, 0.9609, 0.549, 0.9409, 0.5355, 0.9053, 0.4706, 0.918, 0.5246, 0.8722, 0.4733, 0.8786, 0.4706, 0.918, 0.5355, 0.9053, 0.5327, 0.8449, 0.4768, 0.8461, 0.4733, 0.8786, 0.5246, 0.8722, 0.5324, 0.8165, 0.4831, 0.8081, 0.4768, 0.8461, 0.5327, 0.8449, 0.5422, 0.7847, 0.4867, 0.7733, 0.4831, 0.8081, 0.5324, 0.8165, 0.5422, 0.7847, 0.5786, 0.7909, 0.5921, 0.7723, 0.5569, 0.7624, 0.5324, 0.8165, 0.576, 0.8202, 0.5786, 0.7909, 0.5422, 0.7847, 0.5327, 0.8449, 0.5762, 0.8446, 0.576, 0.8202, 0.5324, 0.8165, 0.5246, 0.8722, 0.5726, 0.8692, 0.5762, 0.8446, 0.5327, 0.8449, 0.5355, 0.9053, 0.5788, 0.9008, 0.5726, 0.8692, 0.5246, 0.8722, 0.549, 0.9409, 0.5952, 0.927, 0.5788, 0.9008, 0.5355, 0.9053, 0.4867, 0.7733, 0.5059, 0.749, 0.4459, 0.7183, 0.4192, 0.757, 0.4192, 0.757, 0.4459, 0.7183, 0.4155, 0.6936, 0.3768, 0.743, 0.3809, 0.9501, 0.4089, 0.9875, 0.4396, 0.977, 0.4124, 0.9378, 0.4124, 0.9378, 0.4396, 0.977, 0.4898, 0.9609, 0.4706, 0.918, 0.4706, 0.918, 0.4733, 0.8786, 0.4014, 0.891, 0.4124, 0.9378, 0.4124, 0.9378, 0.4014, 0.891, 0.3606, 0.8972, 0.3809, 0.9501, 0.4733, 0.8786, 0.4768, 0.8461, 0.3974, 0.8464, 0.4014, 0.891, 0.4014, 0.891, 0.3974, 0.8464, 0.3578, 0.8525, 0.3606, 0.8972, 0.4768, 0.8461, 0.4831, 0.8081, 0.3999, 0.7946, 0.3974, 0.8464, 0.3974, 0.8464, 0.3999, 0.7946, 0.3623, 0.7849, 0.3578, 0.8525, 0.4831, 0.8081, 0.4867, 0.7733, 0.4192, 0.757, 0.3999, 0.7946, 0.3999, 0.7946, 0.4192, 0.757, 0.3768, 0.743, 0.3623, 0.7849])
me_mehumanmale_006.materials.append(mat_larm)
me_mehumanmale_006.materials.append(mat_hiddenmaterial_007)
me_mehumanmale_006.use_remesh_preserve_volume = False
me_mehumanmale_006.use_remesh_preserve_attributes = False
me_mehumanmale_006.use_mirror_vertex_groups = False
me_mehumanmale_006.update()
me_mehumanmale_008 = bpy.data.meshes.new('meHumanMale.008')
me_mehumanmale_008.from_pydata([(-0.5135, 0.06496, 0.4549), (-0.5135, 0.0391, 0.5012), (-0.5135, 0.06492, 0.5512), (-0.5135, 0.101, 0.5512), (-0.5135, 0.1354, 0.5011), (-0.5135, 0.101, 0.455), (-0.689, 0.09751, 0.4939), (-0.689, 0.0625, 0.4878), (-0.689, 0.0416, 0.5036), (-0.6891, 0.05578, 0.5249), (-0.6891, 0.09065, 0.5309), (-0.6891, 0.1114, 0.5159), (-0.7604, 0.09232, 0.5275), (-0.7617, 0.09245, 0.4997), (-0.7618, 0.04516, 0.5284), (-0.7632, 0.0453, 0.4991), (-0.756, 0.1187, 0.524), (-0.7583, 0.1184, 0.491), (-0.7889, 0.09145, 0.5275), (-0.7902, 0.09159, 0.4997), (-0.7796, 0.1175, 0.5003), (-0.7783, 0.1173, 0.5266), (-0.7271, 0.07202, 0.483), (-0.7214, 0.02411, 0.4826), (-0.7256, 0.07227, 0.5292), (-0.7203, 0.02471, 0.5239), (-0.7261, 0.1175, 0.523), (-0.7273, 0.1173, 0.4852), (-0.7988, 0.06779, 0.4992), (-0.7974, 0.06765, 0.5285), (-0.7995, 0.04387, 0.5284), (-0.7984, 0.02018, 0.5282), (-0.7708, 0.02009, 0.5262), (-0.8009, 0.04401, 0.4991), (-0.7998, 0.02032, 0.4989), (-0.7648, 0.0115, 0.4911)], [], [(0, 7, 6, 5), (1, 8, 7, 0), (2, 9, 8, 1), (3, 10, 9, 2), (4, 11, 10, 3), (5, 6, 11, 4), (28, 29, 18, 19), (35, 34, 33, 15), (20, 17, 13, 19), (27, 22, 13, 17), (35, 15, 22, 23), (28, 19, 13, 22), (33, 28, 22, 15), (32, 14, 30, 31), (32, 25, 24, 14), (30, 14, 24, 29), (26, 16, 12, 24), (21, 18, 12, 16), (29, 24, 12, 18), (21, 16, 17, 20), (26, 27, 17, 16), (11, 6, 27, 26), (28, 33, 30, 29), (33, 34, 31, 30), (23, 25, 32, 35), (8, 23, 22, 7), (7, 22, 27, 6), (11, 26, 24, 10), (10, 24, 25, 9), (9, 25, 23, 8), (20, 19, 18, 21), (35, 32, 31, 34)])
me_mehumanmale_008.polygons.foreach_set('use_smooth', [True] * 32)
me_mehumanmale_008.polygons.foreach_set('material_index', [2, 2, 2, 2, 2, 2, 2, 2, 2, 2, 2, 2, 2, 2, 2, 2, 2, 2, 2, 2, 2, 2, 2, 2, 2, 2, 2, 2, 2, 2, 2, 2])
_uv = me_mehumanmale_008.uv_layers.new(name='UVTex')
_uv.uv.foreach_set('vector', [0.5786, 0.7909, 0.6746, 0.8138, 0.6795, 0.7947, 0.5921, 0.7723, 0.576, 0.8202, 0.6733, 0.8284, 0.6746, 0.8138, 0.5786, 0.7909, 0.5762, 0.8446, 0.6724, 0.8427, 0.6733, 0.8284, 0.576, 0.8202, 0.5726, 0.8692, 0.6724, 0.8631, 0.6724, 0.8427, 0.5762, 0.8446, 0.5788, 0.9008, 0.6736, 0.8779, 0.6724, 0.8631, 0.5726, 0.8692, 0.5952, 0.927, 0.6771, 0.8922, 0.6736, 0.8779, 0.5788, 0.9008, 0.908, 0.06072, 0.9081, 0.06096, 0.9068, 0.05933, 0.9065, 0.0598, 0.9031, 0.0595, 0.9087, 0.06213, 0.9102, 0.06252, 0.9018, 0.05545, 0.904, 0.05663, 0.9038, 0.05538, 0.9002, 0.0554, 0.9065, 0.0598, 0.9023, 0.05027, 0.8922, 0.04777, 0.9002, 0.0554, 0.9038, 0.05538, 0.9031, 0.0595, 0.9018, 0.05545, 0.8922, 0.04777, 0.8948, 0.05733, 0.908, 0.06072, 0.9065, 0.0598, 0.9002, 0.0554, 0.8922, 0.04777, 0.9102, 0.06252, 0.908, 0.06072, 0.8922, 0.04777, 0.9018, 0.05545, 0.9041, 0.06112, 0.9004, 0.0588, 0.91, 0.06321, 0.9091, 0.06309, 0.9041, 0.06112, 0.897, 0.05973, 0.8997, 0.05783, 0.9004, 0.0588, 0.91, 0.06321, 0.9004, 0.0588, 0.8997, 0.05783, 0.9081, 0.06096, 0.9037, 0.05381, 0.9034, 0.05545, 0.9003, 0.05455, 0.8997, 0.05783, 0.903, 0.05629, 0.9068, 0.05933, 0.9003, 0.05455, 0.9034, 0.05545, 0.9081, 0.06096, 0.8997, 0.05783, 0.9003, 0.05455, 0.9068, 0.05933, 0.903, 0.05629, 0.9034, 0.05545, 0.9038, 0.05538, 0.904, 0.05663, 0.9037, 0.05381, 0.9023, 0.05027, 0.9038, 0.05538, 0.9034, 0.05545, 0.908, 0.04904, 0.8985, 0.03866, 0.9023, 0.05027, 0.9037, 0.05381, 0.908, 0.06072, 0.9102, 0.06252, 0.91, 0.06321, 0.9081, 0.06096, 0.9102, 0.06252, 0.9087, 0.06213, 0.9091, 0.06309, 0.91, 0.06321, 0.8948, 0.05733, 0.897, 0.05973, 0.9041, 0.06112, 0.9031, 0.0595, 0.8871, 0.05982, 0.8948, 0.05733, 0.8922, 0.04777, 0.8731, 0.03866, 0.8731, 0.03866, 0.8922, 0.04777, 0.9023, 0.05027, 0.8985, 0.03866, 0.908, 0.04904, 0.9037, 0.05381, 0.8997, 0.05783, 0.9075, 0.05991, 0.9075, 0.05991, 0.8997, 0.05783, 0.897, 0.05973, 0.8989, 0.06458, 0.8989, 0.06458, 0.897, 0.05973, 0.8948, 0.05733, 0.8871, 0.05982, 0.904, 0.05663, 0.9065, 0.0598, 0.9068, 0.05933, 0.903, 0.05629, 0.9031, 0.0595, 0.9041, 0.06112, 0.9091, 0.06309, 0.9087, 0.06213])
me_mehumanmale_008.materials.append(mat_hands)
me_mehumanmale_008.materials.append(mat_larm_001)
me_mehumanmale_008.materials.append(mat_hiddenmaterial_008)
me_mehumanmale_008.use_remesh_preserve_volume = False
me_mehumanmale_008.use_remesh_preserve_attributes = False
me_mehumanmale_008.use_mirror_vertex_groups = False
me_mehumanmale_008.update()
me_mehumanmale_005 = bpy.data.meshes.new('meHumanMale.005')
me_mehumanmale_005.from_pydata([(0.5135, 0.06496, 0.4549), (0.5135, 0.0391, 0.5012), (0.5135, 0.06492, 0.5512), (0.5135, 0.101, 0.5512), (0.5135, 0.1354, 0.5011), (0.5135, 0.101, 0.455), (0.689, 0.09751, 0.4939), (0.689, 0.0625, 0.4878), (0.689, 0.0416, 0.5036), (0.6891, 0.05578, 0.5249), (0.6891, 0.09065, 0.5309), (0.6891, 0.1114, 0.5159), (0.7604, 0.09232, 0.5275), (0.7617, 0.09245, 0.4997), (0.7618, 0.04516, 0.5284), (0.7632, 0.0453, 0.4991), (0.756, 0.1187, 0.524), (0.7583, 0.1184, 0.491), (0.7889, 0.09145, 0.5275), (0.7902, 0.09159, 0.4997), (0.7796, 0.1175, 0.5003), (0.7783, 0.1173, 0.5266), (0.7271, 0.07202, 0.483), (0.7214, 0.02411, 0.4826), (0.7256, 0.07227, 0.5292), (0.7203, 0.02471, 0.5239), (0.7261, 0.1175, 0.523), (0.7273, 0.1173, 0.4852), (0.7988, 0.06779, 0.4992), (0.7974, 0.06765, 0.5285), (0.7995, 0.04387, 0.5284), (0.7984, 0.02018, 0.5282), (0.7708, 0.02009, 0.5262), (0.8009, 0.04401, 0.4991), (0.7998, 0.02032, 0.4989), (0.7648, 0.0115, 0.4911)], [], [(0, 5, 6, 7), (1, 0, 7, 8), (2, 1, 8, 9), (3, 2, 9, 10), (4, 3, 10, 11), (5, 4, 11, 6), (28, 19, 18, 29), (35, 15, 33, 34), (20, 19, 13, 17), (27, 17, 13, 22), (35, 23, 22, 15), (28, 22, 13, 19), (33, 15, 22, 28), (32, 31, 30, 14), (32, 14, 24, 25), (30, 29, 24, 14), (26, 24, 12, 16), (21, 16, 12, 18), (29, 18, 12, 24), (21, 20, 17, 16), (26, 16, 17, 27), (11, 26, 27, 6), (28, 29, 30, 33), (33, 30, 31, 34), (23, 35, 32, 25), (8, 7, 22, 23), (7, 6, 27, 22), (11, 10, 24, 26), (10, 9, 25, 24), (9, 8, 23, 25), (20, 21, 18, 19), (35, 34, 31, 32)])
me_mehumanmale_005.polygons.foreach_set('use_smooth', [True] * 32)
me_mehumanmale_005.polygons.foreach_set('material_index', [2, 2, 2, 2, 2, 2, 2, 2, 2, 2, 2, 2, 2, 2, 2, 2, 2, 2, 2, 2, 2, 2, 2, 2, 2, 2, 2, 2, 2, 2, 2, 2])
_uv = me_mehumanmale_005.uv_layers.new(name='UVTex')
_uv.uv.foreach_set('vector', [0.5786, 0.7909, 0.5921, 0.7723, 0.6795, 0.7947, 0.6746, 0.8138, 0.576, 0.8202, 0.5786, 0.7909, 0.6746, 0.8138, 0.6733, 0.8284, 0.5762, 0.8446, 0.576, 0.8202, 0.6733, 0.8284, 0.6724, 0.8427, 0.5726, 0.8692, 0.5762, 0.8446, 0.6724, 0.8427, 0.6724, 0.8631, 0.5788, 0.9008, 0.5726, 0.8692, 0.6724, 0.8631, 0.6736, 0.8779, 0.5952, 0.927, 0.5788, 0.9008, 0.6736, 0.8779, 0.6771, 0.8922, 0.908, 0.06072, 0.9065, 0.0598, 0.9068, 0.05933, 0.9081, 0.06096, 0.9031, 0.0595, 0.9018, 0.05545, 0.9102, 0.06252, 0.9087, 0.06213, 0.904, 0.05663, 0.9065, 0.0598, 0.9002, 0.0554, 0.9038, 0.05538, 0.9023, 0.05027, 0.9038, 0.05538, 0.9002, 0.0554, 0.8922, 0.04777, 0.9031, 0.0595, 0.8948, 0.05733, 0.8922, 0.04777, 0.9018, 0.05545, 0.908, 0.06072, 0.8922, 0.04777, 0.9002, 0.0554, 0.9065, 0.0598, 0.9102, 0.06252, 0.9018, 0.05545, 0.8922, 0.04777, 0.908, 0.06072, 0.9041, 0.06112, 0.9091, 0.06309, 0.91, 0.06321, 0.9004, 0.0588, 0.9041, 0.06112, 0.9004, 0.0588, 0.8997, 0.05783, 0.897, 0.05973, 0.91, 0.06321, 0.9081, 0.06096, 0.8997, 0.05783, 0.9004, 0.0588, 0.9037, 0.05381, 0.8997, 0.05783, 0.9003, 0.05455, 0.9034, 0.05545, 0.903, 0.05629, 0.9034, 0.05545, 0.9003, 0.05455, 0.9068, 0.05933, 0.9081, 0.06096, 0.9068, 0.05933, 0.9003, 0.05455, 0.8997, 0.05783, 0.903, 0.05629, 0.904, 0.05663, 0.9038, 0.05538, 0.9034, 0.05545, 0.9037, 0.05381, 0.9034, 0.05545, 0.9038, 0.05538, 0.9023, 0.05027, 0.908, 0.04904, 0.9037, 0.05381, 0.9023, 0.05027, 0.8985, 0.03866, 0.908, 0.06072, 0.9081, 0.06096, 0.91, 0.06321, 0.9102, 0.06252, 0.9102, 0.06252, 0.91, 0.06321, 0.9091, 0.06309, 0.9087, 0.06213, 0.8948, 0.05733, 0.9031, 0.0595, 0.9041, 0.06112, 0.897, 0.05973, 0.8871, 0.05982, 0.8731, 0.03866, 0.8922, 0.04777, 0.8948, 0.05733, 0.8731, 0.03866, 0.8985, 0.03866, 0.9023, 0.05027, 0.8922, 0.04777, 0.908, 0.04904, 0.9075, 0.05991, 0.8997, 0.05783, 0.9037, 0.05381, 0.9075, 0.05991, 0.8989, 0.06458, 0.897, 0.05973, 0.8997, 0.05783, 0.8989, 0.06458, 0.8871, 0.05982, 0.8948, 0.05733, 0.897, 0.05973, 0.904, 0.05663, 0.903, 0.05629, 0.9068, 0.05933, 0.9065, 0.0598, 0.9031, 0.0595, 0.9087, 0.06213, 0.9091, 0.06309, 0.9041, 0.06112])
me_mehumanmale_005.materials.append(mat_hands)
me_mehumanmale_005.materials.append(mat_larm)
me_mehumanmale_005.materials.append(mat_hiddenmaterial_006)
me_mehumanmale_005.use_remesh_preserve_volume = False
me_mehumanmale_005.use_remesh_preserve_attributes = False
me_mehumanmale_005.use_mirror_vertex_groups = False
me_mehumanmale_005.update()
me_mehumanmale_003 = bpy.data.meshes.new('meHumanMale.003')
me_mehumanmale_003.from_pydata([(0.03273, 0.06066, -0.2628), (0.03327, -0.003545, -0.2692), (0.1143, -0.05802, -0.2189), (0.1156, 0.1239, -0.2348), (0.1919, -0.02292, -0.1896), (0.1923, 0.07358, -0.1937), (0.09138, 0.08086, -0.5798), (0.1515, 0.1199, -0.5562), (0.2198, 0.07503, -0.5514), (0.2214, 0.01147, -0.5694), (0.1547, -0.02065, -0.5933), (0.09333, 0.01223, -0.6025), (0.08682, 0.05074, -0.431), (0.08847, -0.009557, -0.4505), (0.1437, -0.03723, -0.4679), (0.191, -0.009557, -0.4412), (0.1894, 0.05074, -0.4218), (0.1402, 0.07746, -0.4274), (0.1677, 0.1103, 0.01514), (0.08681, 0.1766, -0.02822), (0.08681, -0.06802, 0.004748), (0.1659, -0.02252, 0.03588), (0.1528, 0.1046, 0.06992), (0.08111, 0.175, 0.0597), (0.1514, -0.03732, 0.06852), (0.08111, -0.0812, 0.05926), (0.02579, 0.08198, -0.1466), (0.02537, -0.002706, -0.1417), (0.09606, -0.04509, -0.06937), (0.1019, 0.1286, -0.1386), (0.1685, -0.01324, -0.05015), (0.1754, 0.08277, -0.09045), (-0.03273, 0.0624, -0.262), (-0.03327, -0.001808, -0.2684), (-0.1143, -0.05628, -0.2181), (-0.1156, 0.1256, -0.2339), (-0.1919, -0.02118, -0.1888), (-0.1923, 0.07532, -0.1929), (-0.09138, 0.0826, -0.579), (-0.1515, 0.1216, -0.5554), (-0.2198, 0.07677, -0.5506), (-0.2214, 0.01321, -0.5686), (-0.1547, -0.01891, -0.5925), (-0.09333, 0.01397, -0.6017), (-0.08682, 0.05248, -0.4302), (-0.08847, -0.00782, -0.4497), (-0.1437, -0.03549, -0.4671), (-0.191, -0.00782, -0.4404), (-0.1894, 0.05248, -0.421), (-0.1402, 0.0792, -0.4266), (-0.1644, 0.1019, -0.03486), (-0.09159, 0.1616, -0.07388), (-0.08681, -0.06802, 0.004748), (-0.1659, -0.02252, 0.03588), (-0.1528, 0.1046, 0.06992), (-0.08111, 0.175, 0.0597), (-0.1514, -0.03732, 0.06852), (-0.08111, -0.0812, 0.05926), (-0.02579, 0.08372, -0.1458), (-0.02537, -0.000969, -0.1409), (-0.09606, -0.04336, -0.06857), (-0.1019, 0.1303, -0.1378), (-0.1685, -0.0115, -0.04934), (-0.1754, 0.08451, -0.08965), (0.0, -0.04336, -0.05689), (0.0, 0.1155, -0.07473), (0.0, -0.0812, 0.05926), (0.0, 0.1616, 0.06265)], [], [(24, 21, 18, 22), (66, 64, 20, 25), (23, 19, 65, 67), (22, 18, 19, 23), (25, 20, 21, 24), (65, 26, 27, 64), (26, 0, 1, 27), (19, 29, 26, 65), (29, 3, 0, 26), (64, 27, 28, 20), (27, 1, 2, 28), (20, 28, 30, 21), (28, 2, 4, 30), (18, 31, 29, 19), (31, 5, 3, 29), (21, 30, 31, 18), (30, 4, 5, 31), (9, 15, 14, 10), (8, 16, 15, 9), (10, 14, 13, 11), (6, 11, 13, 12), (6, 12, 17, 7), (7, 17, 16, 8), (2, 14, 15, 4), (1, 13, 14, 2), (0, 12, 13, 1), (4, 15, 16, 5), (3, 5, 16, 17), (0, 3, 17, 12), (56, 54, 50, 53), (66, 57, 52, 64), (55, 67, 65, 51), (54, 55, 51, 50), (57, 56, 53, 52), (65, 64, 59, 58), (58, 59, 33, 32), (51, 65, 58, 61), (61, 58, 32, 35), (64, 52, 60, 59), (59, 60, 34, 33), (52, 53, 62, 60), (60, 62, 36, 34), (50, 51, 61, 63), (63, 61, 35, 37), (53, 50, 63, 62), (62, 63, 37, 36), (41, 42, 46, 47), (40, 41, 47, 48), (42, 43, 45, 46), (38, 44, 45, 43), (38, 39, 49, 44), (39, 40, 48, 49), (34, 36, 47, 46), (33, 34, 46, 45), (32, 33, 45, 44), (36, 37, 48, 47), (35, 49, 48, 37), (32, 44, 49, 35)])
me_mehumanmale_003.polygons.foreach_set('use_smooth', [True] * 58)
me_mehumanmale_003.polygons.foreach_set('material_index', [2, 2, 2, 2, 2, 2, 2, 2, 2, 2, 2, 2, 2, 2, 2, 2, 2, 2, 2, 2, 2, 2, 2, 2, 2, 2, 2, 2, 2, 2, 2, 2, 2, 2, 2, 2, 2, 2, 2, 2, 2, 2, 2, 2, 2, 2, 2, 2, 2, 2, 2, 2, 2, 2, 2, 2, 2, 2])
_uv = me_mehumanmale_003.uv_layers.new(name='UVTex')
_uv.uv.foreach_set('vector', [0.1662, 0.694, 0.1829, 0.6591, 0.2571, 0.6438, 0.2535, 0.6838, 0.06225, 0.6682, 0.0781, 0.6228, 0.1285, 0.6504, 0.1055, 0.6936, 0.3168, 0.6746, 0.3137, 0.6252, 0.3678, 0.6081, 0.3639, 0.6618, 0.2535, 0.6838, 0.2571, 0.6438, 0.3137, 0.6252, 0.3168, 0.6746, 0.1055, 0.6936, 0.1285, 0.6504, 0.1829, 0.6591, 0.1662, 0.694, 0.03042, 0.5437, 0.06036, 0.5274, 0.09527, 0.5836, 0.0781, 0.6228, 0.07347, 0.507, 0.08696, 0.4506, 0.1234, 0.4558, 0.1022, 0.5409, 0.3137, 0.6252, 0.3048, 0.5827, 0.3599, 0.5634, 0.3678, 0.6081, 0.3183, 0.553, 0.3173, 0.4991, 0.3567, 0.4881, 0.3573, 0.5395, 0.0781, 0.6228, 0.09527, 0.5836, 0.1403, 0.6209, 0.1285, 0.6504, 0.1022, 0.5409, 0.1234, 0.4558, 0.1728, 0.4887, 0.1584, 0.572, 0.1285, 0.6504, 0.1403, 0.6209, 0.1902, 0.6255, 0.1829, 0.6591, 0.1584, 0.572, 0.1728, 0.4887, 0.2164, 0.5083, 0.2047, 0.5851, 0.2571, 0.6438, 0.2465, 0.6081, 0.3048, 0.5827, 0.3137, 0.6252, 0.264, 0.5715, 0.2663, 0.5134, 0.3173, 0.4991, 0.3183, 0.553, 0.1829, 0.6591, 0.1902, 0.6255, 0.2465, 0.6081, 0.2571, 0.6438, 0.2047, 0.5851, 0.2164, 0.5083, 0.2663, 0.5134, 0.264, 0.5715, 0.2475, 0.2874, 0.2341, 0.3625, 0.1978, 0.3568, 0.2081, 0.2747, 0.2794, 0.2969, 0.2729, 0.3751, 0.2341, 0.3625, 0.2475, 0.2874, 0.2081, 0.2747, 0.1978, 0.3568, 0.1511, 0.3524, 0.1704, 0.2651, 0.1395, 0.2481, 0.1704, 0.2651, 0.1511, 0.3524, 0.1168, 0.3457, 0.3546, 0.2792, 0.3491, 0.3816, 0.3105, 0.3778, 0.3191, 0.298, 0.3191, 0.298, 0.3105, 0.3778, 0.2729, 0.3751, 0.2794, 0.2969, 0.1728, 0.4887, 0.1978, 0.3568, 0.2341, 0.3625, 0.2164, 0.5083, 0.1234, 0.4558, 0.1511, 0.3524, 0.1978, 0.3568, 0.1728, 0.4887, 0.08696, 0.4506, 0.1168, 0.3457, 0.1511, 0.3524, 0.1234, 0.4558, 0.2164, 0.5083, 0.2341, 0.3625, 0.2729, 0.3751, 0.2663, 0.5134, 0.3173, 0.4991, 0.2663, 0.5134, 0.2729, 0.3751, 0.3105, 0.3778, 0.3567, 0.4881, 0.3173, 0.4991, 0.3105, 0.3778, 0.3491, 0.3816, 0.1662, 0.694, 0.2535, 0.6838, 0.2571, 0.6438, 0.1829, 0.6591, 0.06225, 0.6682, 0.1055, 0.6936, 0.1285, 0.6504, 0.0781, 0.6228, 0.3168, 0.6746, 0.3639, 0.6618, 0.3678, 0.6081, 0.3137, 0.6252, 0.2535, 0.6838, 0.3168, 0.6746, 0.3137, 0.6252, 0.2571, 0.6438, 0.1055, 0.6936, 0.1662, 0.694, 0.1829, 0.6591, 0.1285, 0.6504, 0.03042, 0.5437, 0.0781, 0.6228, 0.09527, 0.5836, 0.06036, 0.5274, 0.07347, 0.507, 0.1022, 0.5409, 0.1234, 0.4558, 0.08696, 0.4506, 0.3137, 0.6252, 0.3678, 0.6081, 0.3599, 0.5634, 0.3048, 0.5827, 0.3183, 0.553, 0.3573, 0.5395, 0.3567, 0.4881, 0.3173, 0.4991, 0.0781, 0.6228, 0.1285, 0.6504, 0.1403, 0.6209, 0.09527, 0.5836, 0.1022, 0.5409, 0.1584, 0.572, 0.1728, 0.4887, 0.1234, 0.4558, 0.1285, 0.6504, 0.1829, 0.6591, 0.1902, 0.6255, 0.1403, 0.6209, 0.1584, 0.572, 0.2047, 0.5851, 0.2164, 0.5083, 0.1728, 0.4887, 0.2571, 0.6438, 0.3137, 0.6252, 0.3048, 0.5827, 0.2465, 0.6081, 0.264, 0.5715, 0.3183, 0.553, 0.3173, 0.4991, 0.2663, 0.5134, 0.1829, 0.6591, 0.2571, 0.6438, 0.2465, 0.6081, 0.1902, 0.6255, 0.2047, 0.5851, 0.264, 0.5715, 0.2663, 0.5134, 0.2164, 0.5083, 0.2475, 0.2874, 0.2081, 0.2747, 0.1978, 0.3568, 0.2341, 0.3625, 0.2794, 0.2969, 0.2475, 0.2874, 0.2341, 0.3625, 0.2729, 0.3751, 0.2081, 0.2747, 0.1704, 0.2651, 0.1511, 0.3524, 0.1978, 0.3568, 0.1395, 0.2481, 0.1168, 0.3457, 0.1511, 0.3524, 0.1704, 0.2651, 0.3546, 0.2792, 0.3191, 0.298, 0.3105, 0.3778, 0.3491, 0.3816, 0.3191, 0.298, 0.2794, 0.2969, 0.2729, 0.3751, 0.3105, 0.3778, 0.1728, 0.4887, 0.2164, 0.5083, 0.2341, 0.3625, 0.1978, 0.3568, 0.1234, 0.4558, 0.1728, 0.4887, 0.1978, 0.3568, 0.1511, 0.3524, 0.08696, 0.4506, 0.1234, 0.4558, 0.1511, 0.3524, 0.1168, 0.3457, 0.2164, 0.5083, 0.2663, 0.5134, 0.2729, 0.3751, 0.2341, 0.3625, 0.3173, 0.4991, 0.3105, 0.3778, 0.2729, 0.3751, 0.2663, 0.5134, 0.3567, 0.4881, 0.3491, 0.3816, 0.3105, 0.3778, 0.3173, 0.4991])
me_mehumanmale_003.materials.append(mat_legs)
me_mehumanmale_003.materials.append(mat_lleg)
me_mehumanmale_003.materials.append(mat_hiddenmaterial_002)
me_mehumanmale_003.use_remesh_preserve_volume = False
me_mehumanmale_003.use_remesh_preserve_attributes = False
me_mehumanmale_003.use_mirror_vertex_groups = False
me_mehumanmale_003.update()
me_mehumanmale_002 = bpy.data.meshes.new('meHumanMale.002')
me_mehumanmale_002.from_pydata([(-0.09138, 0.0826, -0.579), (-0.1515, 0.1216, -0.5554), (-0.2198, 0.07677, -0.5506), (-0.2214, 0.01321, -0.5686), (-0.1547, -0.01891, -0.5925), (-0.09333, 0.01397, -0.6017), (-0.1508, -0.08371, -0.9012), (-0.1863, -0.1091, -0.8986), (-0.237, -0.08371, -0.9012), (-0.1508, -0.08371, -0.9349), (-0.1866, -0.1091, -0.9349), (-0.2391, -0.08371, -0.9349), (-0.1843, 0.124, -0.9349), (-0.2316, 0.08209, -0.9349), (-0.2348, 0.008999, -0.9349), (-0.184, 0.008819, -0.9349), (-0.1527, 0.008999, -0.9349), (-0.1414, 0.08209, -0.9349), (-0.1839, 0.1141, -0.8353), (-0.215, 0.0848, -0.8353), (-0.215, 0.04229, -0.8353), (-0.1839, 0.01175, -0.8353), (-0.1529, 0.04229, -0.8353), (-0.1529, 0.0848, -0.8353), (-0.186, -0.02772, -0.8751), (-0.1505, -0.02406, -0.8927), (-0.1494, -0.02134, -0.9349), (-0.2414, -0.02406, -0.8927), (-0.2438, -0.02134, -0.9349), (-0.1864, -0.02214, -0.9349), (-0.1114, 0.0687, -0.6804), (-0.1599, 0.1098, -0.6397), (-0.2156, 0.06506, -0.6494), (-0.2167, 0.0182, -0.6615), (-0.1628, -0.005067, -0.6773), (-0.1125, 0.02184, -0.6924)], [], [(17, 16, 15, 12), (15, 14, 13, 12), (7, 8, 11, 10), (6, 7, 10, 9), (18, 23, 17, 12), (19, 18, 12, 13), (20, 19, 13, 14), (23, 22, 16, 17), (22, 21, 24, 25), (25, 24, 7, 6), (21, 20, 27, 24), (24, 27, 8, 7), (16, 22, 25, 26), (26, 25, 6, 9), (15, 16, 26, 29), (29, 26, 9, 10), (20, 14, 28, 27), (27, 28, 11, 8), (14, 15, 29, 28), (28, 29, 10, 11), (1, 0, 30, 31), (31, 30, 23, 18), (2, 1, 31, 32), (32, 31, 18, 19), (3, 2, 32, 33), (33, 32, 19, 20), (4, 3, 33, 34), (34, 33, 20, 21), (5, 4, 34, 35), (35, 34, 21, 22), (0, 5, 35, 30), (30, 35, 22, 23)])
me_mehumanmale_002.polygons.foreach_set('use_smooth', [True] * 32)
me_mehumanmale_002.polygons.foreach_set('material_index', [1, 1, 1, 1, 1, 1, 1, 1, 1, 1, 1, 1, 1, 1, 1, 1, 1, 1, 1, 1, 1, 1, 1, 1, 1, 1, 1, 1, 1, 1, 1, 1])
_uv = me_mehumanmale_002.uv_layers.new(name='UVTex')
_uv.uv.foreach_set('vector', [0.7805, 0.8353, 0.7978, 0.8339, 0.7979, 0.8257, 0.7762, 0.8253, 0.7979, 0.8257, 0.798, 0.8156, 0.7817, 0.8161, 0.7762, 0.8253, 0.7699, 0.7916, 0.7929, 0.7891, 0.7974, 0.77, 0.7703, 0.7693, 0.7929, 0.7891, 0.7699, 0.7916, 0.7703, 0.7693, 0.7974, 0.77, 0.9522, 0.837, 0.9259, 0.8345, 0.925, 0.7721, 0.9644, 0.7765, 0.9259, 0.8345, 0.9522, 0.837, 0.9644, 0.7765, 0.925, 0.7721, 0.8996, 0.8337, 0.9259, 0.8345, 0.925, 0.7721, 0.8835, 0.7723, 0.9259, 0.8345, 0.8996, 0.8337, 0.8835, 0.7723, 0.925, 0.7721, 0.9487, 0.7432, 0.9452, 0.7108, 0.8688, 0.7093, 0.8654, 0.7458, 0.8654, 0.7458, 0.8688, 0.7093, 0.8017, 0.7082, 0.8069, 0.7321, 0.9452, 0.7108, 0.9516, 0.6844, 0.8657, 0.6689, 0.8688, 0.7093, 0.8688, 0.7093, 0.8657, 0.6689, 0.8075, 0.6793, 0.8017, 0.7082, 0.8835, 0.7723, 0.8996, 0.8337, 0.8295, 0.7952, 0.8357, 0.771, 0.8357, 0.771, 0.8295, 0.7952, 0.7929, 0.7891, 0.7974, 0.77, 0.7979, 0.8257, 0.7978, 0.8339, 0.8154, 0.8372, 0.8154, 0.8254, 0.8154, 0.8254, 0.8154, 0.8372, 0.8311, 0.8343, 0.8348, 0.8256, 0.8996, 0.8337, 0.8835, 0.7723, 0.8357, 0.771, 0.8295, 0.7952, 0.8295, 0.7952, 0.8357, 0.771, 0.7974, 0.77, 0.7929, 0.7891, 0.798, 0.8156, 0.7979, 0.8257, 0.8154, 0.8254, 0.8154, 0.8138, 0.8154, 0.8138, 0.8154, 0.8254, 0.8348, 0.8256, 0.8293, 0.815, 0.3191, 0.298, 0.3546, 0.2792, 0.343, 0.231, 0.3149, 0.2397, 0.7883, 0.9631, 0.8133, 0.9631, 0.8133, 0.8512, 0.7883, 0.8512, 0.2794, 0.2969, 0.3191, 0.298, 0.3149, 0.2397, 0.2767, 0.2435, 0.9174, 0.9631, 0.9429, 0.9631, 0.9429, 0.8512, 0.9174, 0.8512, 0.2475, 0.2874, 0.2794, 0.2969, 0.2767, 0.2435, 0.2494, 0.2363, 0.8922, 0.9631, 0.9174, 0.9631, 0.9174, 0.8512, 0.8922, 0.8512, 0.2081, 0.2747, 0.2475, 0.2874, 0.2494, 0.2363, 0.2154, 0.2266, 0.866, 0.9631, 0.8922, 0.9631, 0.8922, 0.8512, 0.866, 0.8512, 0.1704, 0.2651, 0.2081, 0.2747, 0.2154, 0.2266, 0.1833, 0.2141, 0.8391, 0.9631, 0.866, 0.9631, 0.866, 0.8512, 0.8391, 0.8512, 0.1395, 0.2481, 0.1704, 0.2651, 0.1833, 0.2141, 0.1552, 0.1936, 0.8133, 0.9631, 0.8391, 0.9631, 0.8391, 0.8512, 0.8133, 0.8512])
me_mehumanmale_002.materials.append(mat_rfoot)
me_mehumanmale_002.materials.append(mat_hiddenmaterial_003)
me_mehumanmale_002.use_remesh_preserve_volume = False
me_mehumanmale_002.use_remesh_preserve_attributes = False
me_mehumanmale_002.use_mirror_vertex_groups = False
me_mehumanmale_002.update()
me_mehumanmale_000 = bpy.data.meshes.new('meHumanMale.000')
me_mehumanmale_000.from_pydata([(0.09138, 0.08086, -0.5798), (0.1515, 0.1199, -0.5562), (0.2198, 0.07503, -0.5514), (0.2214, 0.01147, -0.5694), (0.1547, -0.02065, -0.5933), (0.09333, 0.01223, -0.6025), (0.1508, -0.08545, -0.902), (0.1863, -0.1109, -0.8994), (0.237, -0.08545, -0.902), (0.1508, -0.08545, -0.9357), (0.1866, -0.1109, -0.9357), (0.2391, -0.08545, -0.9357), (0.1843, 0.1223, -0.9357), (0.2316, 0.08035, -0.9357), (0.2348, 0.007262, -0.9357), (0.184, 0.007082, -0.9357), (0.1527, 0.007262, -0.9357), (0.1414, 0.08035, -0.9357), (0.1839, 0.1124, -0.8361), (0.215, 0.08306, -0.8361), (0.215, 0.04055, -0.8361), (0.1839, 0.01001, -0.8361), (0.1529, 0.04055, -0.8361), (0.1529, 0.08306, -0.8361), (0.186, -0.02946, -0.8759), (0.1505, -0.0258, -0.8935), (0.1494, -0.02307, -0.9357), (0.2414, -0.0258, -0.8935), (0.2438, -0.02307, -0.9357), (0.1864, -0.02388, -0.9357), (0.1114, 0.06696, -0.6812), (0.1599, 0.1081, -0.6405), (0.2156, 0.06332, -0.6503), (0.2167, 0.01646, -0.6623), (0.1628, -0.006805, -0.6781), (0.1125, 0.0201, -0.6932)], [], [(17, 12, 15, 16), (15, 12, 13, 14), (7, 10, 11, 8), (6, 9, 10, 7), (18, 12, 17, 23), (19, 13, 12, 18), (20, 14, 13, 19), (23, 17, 16, 22), (22, 25, 24, 21), (25, 6, 7, 24), (21, 24, 27, 20), (24, 7, 8, 27), (16, 26, 25, 22), (26, 9, 6, 25), (15, 29, 26, 16), (29, 10, 9, 26), (20, 27, 28, 14), (27, 8, 11, 28), (14, 28, 29, 15), (28, 11, 10, 29), (1, 31, 30, 0), (31, 18, 23, 30), (2, 32, 31, 1), (32, 19, 18, 31), (3, 33, 32, 2), (33, 20, 19, 32), (4, 34, 33, 3), (34, 21, 20, 33), (5, 35, 34, 4), (35, 22, 21, 34), (0, 30, 35, 5), (30, 23, 22, 35)])
me_mehumanmale_000.polygons.foreach_set('use_smooth', [True] * 32)
me_mehumanmale_000.polygons.foreach_set('material_index', [1, 1, 1, 1, 1, 1, 1, 1, 1, 1, 1, 1, 1, 1, 1, 1, 1, 1, 1, 1, 1, 1, 1, 1, 1, 1, 1, 1, 1, 1, 1, 1])
_uv = me_mehumanmale_000.uv_layers.new(name='UVTex')
_uv.uv.foreach_set('vector', [0.7805, 0.8353, 0.7762, 0.8253, 0.7979, 0.8257, 0.7978, 0.8339, 0.7979, 0.8257, 0.7762, 0.8253, 0.7817, 0.8161, 0.798, 0.8156, 0.7699, 0.7916, 0.7703, 0.7693, 0.7974, 0.77, 0.7929, 0.7891, 0.7929, 0.7891, 0.7974, 0.77, 0.7703, 0.7693, 0.7699, 0.7916, 0.9522, 0.837, 0.9644, 0.7765, 0.925, 0.7721, 0.9259, 0.8345, 0.9259, 0.8345, 0.925, 0.7721, 0.9644, 0.7765, 0.9522, 0.837, 0.8996, 0.8337, 0.8835, 0.7723, 0.925, 0.7721, 0.9259, 0.8345, 0.9259, 0.8345, 0.925, 0.7721, 0.8835, 0.7723, 0.8996, 0.8337, 0.9487, 0.7432, 0.8654, 0.7458, 0.8688, 0.7093, 0.9452, 0.7108, 0.8654, 0.7458, 0.8069, 0.7321, 0.8017, 0.7082, 0.8688, 0.7093, 0.9452, 0.7108, 0.8688, 0.7093, 0.8657, 0.6689, 0.9516, 0.6844, 0.8688, 0.7093, 0.8017, 0.7082, 0.8075, 0.6793, 0.8657, 0.6689, 0.8835, 0.7723, 0.8357, 0.771, 0.8295, 0.7952, 0.8996, 0.8337, 0.8357, 0.771, 0.7974, 0.77, 0.7929, 0.7891, 0.8295, 0.7952, 0.7979, 0.8257, 0.8154, 0.8254, 0.8154, 0.8372, 0.7978, 0.8339, 0.8154, 0.8254, 0.8348, 0.8256, 0.8311, 0.8343, 0.8154, 0.8372, 0.8996, 0.8337, 0.8295, 0.7952, 0.8357, 0.771, 0.8835, 0.7723, 0.8295, 0.7952, 0.7929, 0.7891, 0.7974, 0.77, 0.8357, 0.771, 0.798, 0.8156, 0.8154, 0.8138, 0.8154, 0.8254, 0.7979, 0.8257, 0.8154, 0.8138, 0.8293, 0.815, 0.8348, 0.8256, 0.8154, 0.8254, 0.3191, 0.298, 0.3149, 0.2397, 0.343, 0.231, 0.3546, 0.2792, 0.7883, 0.9631, 0.7883, 0.8512, 0.8133, 0.8512, 0.8133, 0.9631, 0.2794, 0.2969, 0.2767, 0.2435, 0.3149, 0.2397, 0.3191, 0.298, 0.9174, 0.9631, 0.9174, 0.8512, 0.9429, 0.8512, 0.9429, 0.9631, 0.2475, 0.2874, 0.2494, 0.2363, 0.2767, 0.2435, 0.2794, 0.2969, 0.8922, 0.9631, 0.8922, 0.8512, 0.9174, 0.8512, 0.9174, 0.9631, 0.2081, 0.2747, 0.2154, 0.2266, 0.2494, 0.2363, 0.2475, 0.2874, 0.866, 0.9631, 0.866, 0.8512, 0.8922, 0.8512, 0.8922, 0.9631, 0.1704, 0.2651, 0.1833, 0.2141, 0.2154, 0.2266, 0.2081, 0.2747, 0.8391, 0.9631, 0.8391, 0.8512, 0.866, 0.8512, 0.866, 0.9631, 0.1395, 0.2481, 0.1552, 0.1936, 0.1833, 0.2141, 0.1704, 0.2651, 0.8133, 0.9631, 0.8133, 0.8512, 0.8391, 0.8512, 0.8391, 0.9631])
me_mehumanmale_000.materials.append(mat_lfoot)
me_mehumanmale_000.materials.append(mat_hiddenmaterial_004)
me_mehumanmale_000.use_remesh_preserve_volume = False
me_mehumanmale_000.use_remesh_preserve_attributes = False
me_mehumanmale_000.use_mirror_vertex_groups = False
me_mehumanmale_000.update()
arm_armature_001 = bpy.data.armatures.new('Armature.001')  # bones are not reproduced

# ---- objects
ob_metarig = bpy.data.objects.new('metarig', arm_armature_001)
ob_hemi = bpy.data.objects.new('Hemi', light_hemi)
ob_camera = bpy.data.objects.new('Camera', cam_camera)
ob_torso_001 = bpy.data.objects.new('Torso.001', me_mehumanmale_009)
ob_torso = bpy.data.objects.new('Torso', me_mehumanmale_001)
ob_l_arm = bpy.data.objects.new('L.Arm', me_mehumanmale_004)
ob_r_arm = bpy.data.objects.new('R.Arm', me_mehumanmale_006)
ob_r_hand = bpy.data.objects.new('R.Hand', me_mehumanmale_008)
ob_l_hand = bpy.data.objects.new('L.Hand', me_mehumanmale_005)
ob_legs = bpy.data.objects.new('Legs', me_mehumanmale_003)
ob_r_foot = bpy.data.objects.new('R.Foot', me_mehumanmale_002)
ob_l_foot = bpy.data.objects.new('L.Foot', me_mehumanmale_000)

# ---- transforms, parenting, visibility, modifiers, constraints
ob_metarig.location = (-0.7871, 0.3387, -6.245)
ob_metarig.rotation_euler = (0.0, -0.0, -338.5)
ob_metarig.scale = (5.984, 5.984, 5.984)
ob_metarig.show_in_front = True
ob_metarig.lineart.crease_threshold = 0.0
ob_hemi.location = (4.502, -0.3326, 41.82)
ob_hemi.rotation_euler = (0.06036, 0.01515, -0.5226)
ob_hemi.lineart.crease_threshold = 0.0
ob_camera.location = (22.64, -23.08, 15.9)
ob_camera.rotation_euler = (1.109, 0.01082, 0.7823)
ob_camera.lock_rotations_4d = False
ob_camera.empty_display_type = 'ARROWS'
ob_camera.color = (0.0, 0.0, 0.0, 0.0)
ob_camera.display_type = 'WIRE'
ob_camera.lineart.crease_threshold = 0.0
ob_torso_001.parent = ob_metarig
ob_torso_001.matrix_parent_inverse = Matrix(((0.1671, 0.0, 0.0, 0.01401), (0.0, 0.1671, 9.313e-10, -0.08655), (0.0, 0.0, 0.1671, 1.043), (0.0, 0.0, 0.0, 1.0)))
ob_torso_001.location = (-0.08381, 0.2023, 0.0)
ob_torso_001.rotation_euler = (0.0, -0.0, 6.283)
ob_torso_001.scale = (6.354, 6.354, 6.354)
ob_torso_001.lock_rotations_4d = False
ob_torso_001.empty_display_type = 'ARROWS'
ob_torso_001.color = (0.0, 0.0, 0.0, 1.0)
ob_torso_001.lineart.crease_threshold = 0.0
_vg = ob_torso_001.vertex_groups.new(name='Head')
_vg.add([0, 2, 5, 6, 7, 8, 9, 10, 11, 12, 13, 16, 17, 18, 19, 20, 21, 22, 23, 24, 25, 26, 27, 30, 31, 32, 33, 34, 35, 36, 38, 39, 40, 41, 42, 43, 44], 1.0, 'REPLACE')
_vg = ob_torso_001.vertex_groups.new(name='Thigh.Left')
_vg = ob_torso_001.vertex_groups.new(name='Thigh.Right')
_vg = ob_torso_001.vertex_groups.new(name='Shin.Left')
_vg = ob_torso_001.vertex_groups.new(name='Shin.Right')
_vg = ob_torso_001.vertex_groups.new(name='Forearm.Right')
_vg = ob_torso_001.vertex_groups.new(name='Forearm.Left')
_vg = ob_torso_001.vertex_groups.new(name='Upperarm.Left')
_vg = ob_torso_001.vertex_groups.new(name='Upperarm.Right')
_vg = ob_torso_001.vertex_groups.new(name='Back')
_vg.add([1, 3, 4, 14, 15, 28, 29, 37], 1.0, 'REPLACE')
_vg = ob_torso_001.vertex_groups.new(name='Foot.Right')
_vg = ob_torso_001.vertex_groups.new(name='Toes.Right')
_vg = ob_torso_001.vertex_groups.new(name='Foot.Left')
_vg = ob_torso_001.vertex_groups.new(name='Toes.Left')
_vg = ob_torso_001.vertex_groups.new(name='Thumb1.Right')
_vg = ob_torso_001.vertex_groups.new(name='Thumb2.Right')
_vg = ob_torso_001.vertex_groups.new(name='Hand.Right')
_vg = ob_torso_001.vertex_groups.new(name='Fingers1.Right')
_vg = ob_torso_001.vertex_groups.new(name='Fingers2.Right')
_vg = ob_torso_001.vertex_groups.new(name='Hand.Left')
_vg = ob_torso_001.vertex_groups.new(name='Thumb1.Left')
_vg = ob_torso_001.vertex_groups.new(name='Thumb2.Left')
_vg = ob_torso_001.vertex_groups.new(name='Fingers1.Left')
_vg = ob_torso_001.vertex_groups.new(name='Fingers2.Left')
_vg = ob_torso_001.vertex_groups.new(name='Hip')
_vg = ob_torso_001.vertex_groups.new(name='hips')
_vg = ob_torso_001.vertex_groups.new(name='spine')
_vg = ob_torso_001.vertex_groups.new(name='chest')
for _i, _w in zip([1, 3, 4, 5, 15, 29, 37, 38], [0.07991, 0.08016, 0.6694, 0.08046, 0.07991, 0.08016, 0.1543, 0.08046]): _vg.add([_i], _w, 'REPLACE')
_vg = ob_torso_001.vertex_groups.new(name='neck')
for _i, _w in zip([0, 1, 2, 3, 4, 5, 8, 10, 11, 12, 13, 14, 15, 16, 17, 22, 24, 25, 26, 27, 28, 29, 30, 31, 34, 35, 36, 37, 38, 40, 43], [0.2594, 0.6034, 0.2596, 0.6041, 0.2237, 0.5776, 0.008064, 0.1398, 0.09756, 0.1198, 0.2594, 0.1279, 0.6034, 0.03331, 0.05928, 0.008089, 0.1398, 0.09761, 0.1198, 0.2596, 0.128, 0.6041, 0.03335, 0.05928, 0.6469, 0.3308, 0.1318, 0.08842, 0.5776, 0.02472, 0.08499]): _vg.add([_i], _w, 'REPLACE')
_vg = ob_torso_001.vertex_groups.new(name='head')
for _i, _w in zip([0, 1, 2, 3, 5, 6, 7, 8, 9, 10, 11, 12, 13, 14, 15, 16, 17, 18, 19, 20, 21, 22, 23, 24, 25, 26, 27, 28, 29, 30, 31, 32, 33, 34, 35, 36, 37, 38, 39, 40, 41, 42, 43, 44], [0.6798, 0.1254, 0.6798, 0.1255, 0.3085, 0.9905, 0.9899, 0.9646, 0.9712, 0.7965, 0.8827, 0.7232, 0.6798, 0.1331, 0.1254, 0.9192, 0.9131, 0.9792, 0.9946, 0.9905, 0.9899, 0.9646, 0.9712, 0.7965, 0.8827, 0.7233, 0.6798, 0.1331, 0.1255, 0.9192, 0.9131, 0.9792, 0.9946, 0.1769, 0.6133, 0.842, 0.04149, 0.3085, 0.9663, 0.9549, 0.9934, 0.9927, 0.8907, 1.0]): _vg.add([_i], _w, 'REPLACE')
_vg = ob_torso_001.vertex_groups.new(name='shoulder.L')
for _i, _w in zip([0, 1, 4, 10, 12, 13, 14, 15, 16, 28, 34, 35, 37], [0.0512, 0.167, 0.02434, 0.05096, 0.1416, 0.0512, 0.7076, 0.167, 0.01942, 0.06116, 0.1008, 0.01293, 0.5797]): _vg.add([_i], _w, 'REPLACE')
_vg = ob_torso_001.vertex_groups.new(name='upper_arm.L')
_vg = ob_torso_001.vertex_groups.new(name='forearm.L')
_vg = ob_torso_001.vertex_groups.new(name='hand.L')
_vg = ob_torso_001.vertex_groups.new(name='shoulder.R')
for _i, _w in zip([2, 3, 4, 24, 26, 27, 28, 29, 30, 34, 37], [0.04765, 0.161, 0.000744, 0.03723, 0.1288, 0.04765, 0.6601, 0.161, 0.0132, 0.06035, 0.119]): _vg.add([_i], _w, 'REPLACE')
_vg = ob_torso_001.vertex_groups.new(name='upper_arm.R')
_vg = ob_torso_001.vertex_groups.new(name='forearm.R')
_vg = ob_torso_001.vertex_groups.new(name='hand.R')
_vg = ob_torso_001.vertex_groups.new(name='thigh.L')
_vg = ob_torso_001.vertex_groups.new(name='shin.L')
_vg = ob_torso_001.vertex_groups.new(name='foot.L')
_vg = ob_torso_001.vertex_groups.new(name='toe.L')
_vg = ob_torso_001.vertex_groups.new(name='heel.L')
_vg = ob_torso_001.vertex_groups.new(name='thigh.R')
_vg = ob_torso_001.vertex_groups.new(name='shin.R')
_vg = ob_torso_001.vertex_groups.new(name='foot.R')
_vg = ob_torso_001.vertex_groups.new(name='toe.R')
_vg = ob_torso_001.vertex_groups.new(name='heel.R')
_m = ob_torso_001.modifiers.new('EdgeSplit', 'EDGE_SPLIT')
_m.use_edge_angle = False
_m = ob_torso_001.modifiers.new('Armature', 'ARMATURE')
_m.object = ob_metarig
ob_torso.parent = ob_metarig
ob_torso.matrix_parent_inverse = Matrix(((0.1671, 0.0, 0.0, 0.01401), (0.0, 0.1671, 9.313e-10, -0.08655), (0.0, 0.0, 0.1671, 1.043), (0.0, 0.0, 0.0, 1.0)))
ob_torso.location = (-0.08381, 0.2023, 0.0)
ob_torso.rotation_euler = (0.0, -0.0, 6.283)
ob_torso.scale = (6.354, 6.354, 6.354)
ob_torso.lock_rotations_4d = False
ob_torso.empty_display_type = 'ARROWS'
ob_torso.color = (0.0, 0.0, 0.0, 1.0)
ob_torso.lineart.crease_threshold = 0.0
_vg = ob_torso.vertex_groups.new(name='Head')
_vg = ob_torso.vertex_groups.new(name='Thigh.Left')
_vg = ob_torso.vertex_groups.new(name='Thigh.Right')
_vg = ob_torso.vertex_groups.new(name='Shin.Left')
_vg = ob_torso.vertex_groups.new(name='Shin.Right')
_vg = ob_torso.vertex_groups.new(name='Forearm.Right')
_vg = ob_torso.vertex_groups.new(name='Forearm.Left')
_vg = ob_torso.vertex_groups.new(name='Upperarm.Left')
_vg.add([14, 15, 16, 17], 1.0, 'REPLACE')
_vg = ob_torso.vertex_groups.new(name='Upperarm.Right')
_vg.add([42, 43, 44, 45], 1.0, 'REPLACE')
_vg = ob_torso.vertex_groups.new(name='Back')
_vg.add([0, 1, 6, 7, 8, 9, 10, 11, 12, 13, 14, 15, 16, 17, 18, 19, 20, 21, 22, 23, 24, 25, 26, 27, 28, 29, 34, 35, 36, 37, 38, 39, 40, 41, 42, 43, 44, 45, 46, 47, 48, 49, 50, 51, 52, 53, 54, 55, 56, 57, 58, 59, 60, 61, 63, 65, 66, 67, 68, 69], 1.0, 'REPLACE')
_vg = ob_torso.vertex_groups.new(name='Foot.Right')
_vg = ob_torso.vertex_groups.new(name='Toes.Right')
_vg = ob_torso.vertex_groups.new(name='Foot.Left')
_vg = ob_torso.vertex_groups.new(name='Toes.Left')
_vg = ob_torso.vertex_groups.new(name='Thumb1.Right')
_vg = ob_torso.vertex_groups.new(name='Thumb2.Right')
_vg = ob_torso.vertex_groups.new(name='Hand.Right')
_vg = ob_torso.vertex_groups.new(name='Fingers1.Right')
_vg = ob_torso.vertex_groups.new(name='Fingers2.Right')
_vg = ob_torso.vertex_groups.new(name='Hand.Left')
_vg = ob_torso.vertex_groups.new(name='Thumb1.Left')
_vg = ob_torso.vertex_groups.new(name='Thumb2.Left')
_vg = ob_torso.vertex_groups.new(name='Fingers1.Left')
_vg = ob_torso.vertex_groups.new(name='Fingers2.Left')
_vg = ob_torso.vertex_groups.new(name='Hip')
_vg.add([2, 3, 4, 5, 30, 31, 32, 33, 62, 64], 1.0, 'REPLACE')
_vg = ob_torso.vertex_groups.new(name='hips')
for _i, _w in zip([2, 3, 4, 5, 30, 31, 32, 33, 62, 63, 64, 65], [0.00402, 0.1722, 0.01186, 0.1166, 0.004042, 0.1722, 0.01186, 0.1166, 0.3722, 0.0177, 0.6815, 0.0006654]): _vg.add([_i], _w, 'REPLACE')
_vg = ob_torso.vertex_groups.new(name='spine')
for _i, _w in zip([0, 1, 2, 3, 4, 5, 6, 7, 8, 9, 18, 19, 20, 21, 22, 23, 24, 25, 26, 27, 28, 29, 30, 31, 32, 33, 34, 35, 36, 37, 46, 47, 48, 49, 50, 51, 52, 53, 54, 55, 56, 61, 62, 63, 64, 65, 66, 67, 68, 69], [0.06402, 0.09043, 0.09558, 0.0964, 0.1177, 0.1061, 0.7881, 0.5873, 0.5819, 0.6431, 0.03029, 0.01328, 0.3027, 0.3922, 0.2488, 0.1972, 0.1396, 0.2093, 0.1192, 0.08825, 0.06393, 0.09031, 0.09559, 0.0964, 0.1177, 0.1061, 0.7881, 0.5873, 0.5819, 0.6431, 0.02863, 0.01234, 0.3027, 0.3922, 0.2487, 0.1971, 0.1396, 0.2092, 0.1188, 0.08799, 0.07856, 0.07307, 0.1049, 0.6577, 0.09487, 0.9418, 0.6912, 0.4748, 0.2176, 0.2128]): _vg.add([_i], _w, 'REPLACE')
_vg = ob_torso.vertex_groups.new(name='chest')
for _i, _w in zip([0, 1, 4, 5, 6, 7, 8, 9, 10, 12, 13, 14, 15, 17, 18, 19, 20, 21, 22, 23, 24, 25, 26, 27, 28, 29, 32, 33, 34, 35, 36, 37, 38, 40, 41, 42, 43, 45, 46, 47, 48, 49, 50, 51, 52, 53, 54, 55, 56, 57, 58, 59, 60, 61, 62, 63, 66, 67, 68, 69], [0.7389, 0.6308, 0.01447, 0.02056, 0.07593, 0.2377, 0.2041, 0.1249, 0.1068, 0.07991, 0.6864, 0.1375, 0.01066, 0.05823, 0.2027, 0.2249, 0.6158, 0.469, 0.5512, 0.588, 0.7482, 0.615, 0.5408, 0.5018, 0.738, 0.6301, 0.01441, 0.02052, 0.0759, 0.2375, 0.2039, 0.1247, 0.1062, 0.08016, 0.6852, 0.1313, 0.01208, 0.05687, 0.1984, 0.2211, 0.6156, 0.4687, 0.5505, 0.5872, 0.7478, 0.6145, 0.5391, 0.4998, 0.7206, 0.5425, 0.794, 0.1543, 0.6694, 0.8452, 0.01688, 0.2005, 0.2788, 0.4358, 0.7363, 0.6742]): _vg.add([_i], _w, 'REPLACE')
_vg = ob_torso.vertex_groups.new(name='neck')
for _i, _w in zip([11, 12, 13, 15, 39, 40, 41, 43, 58, 59, 60], [0.1279, 0.6034, 0.06733, 0.1027, 0.128, 0.6041, 0.06751, 0.1078, 0.06423, 0.08842, 0.2237]): _vg.add([_i], _w, 'REPLACE')
_vg = ob_torso.vertex_groups.new(name='head')
for _i, _w in zip([11, 12, 39, 40, 59], [0.1331, 0.1254, 0.1331, 0.1255, 0.04149]): _vg.add([_i], _w, 'REPLACE')
_vg = ob_torso.vertex_groups.new(name='shoulder.L')
for _i, _w in zip([0, 1, 8, 10, 11, 12, 13, 14, 15, 16, 17, 18, 19, 21, 22, 23, 24, 25, 26, 27, 29, 38, 39, 56, 57, 58, 59, 60, 69], [0.0841, 0.1885, 0.001511, 0.8026, 0.7076, 0.167, 0.1327, 0.5407, 0.7033, 0.8446, 0.6615, 0.4433, 0.344, 0.04835, 0.0826, 0.08154, 0.03507, 0.09322, 0.1868, 0.1873, 0.02036, 0.03749, 0.06116, 0.1001, 0.2775, 0.03048, 0.5797, 0.02434, 0.03023]): _vg.add([_i], _w, 'REPLACE')
_vg = ob_torso.vertex_groups.new(name='upper_arm.L')
for _i, _w in zip([0, 1, 10, 13, 14, 15, 16, 17, 18, 19, 22, 23, 24, 25, 26, 27], [0.08029, 0.0433, 0.01299, 0.07097, 0.3121, 0.1416, 0.105, 0.2545, 0.2993, 0.3897, 0.05274, 0.08045, 0.02777, 0.01771, 0.1195, 0.1979]): _vg.add([_i], _w, 'REPLACE')
_vg = ob_torso.vertex_groups.new(name='forearm.L')
_vg = ob_torso.vertex_groups.new(name='hand.L')
_vg = ob_torso.vertex_groups.new(name='shoulder.R')
for _i, _w in zip([28, 29, 38, 39, 40, 41, 42, 43, 44, 45, 46, 47, 49, 50, 51, 52, 53, 54, 55, 56, 57, 59, 60, 69], [0.05912, 0.1739, 0.7789, 0.6601, 0.161, 0.02897, 0.121, 0.6385, 0.8287, 0.6604, 0.4476, 0.2909, 0.04188, 0.07971, 0.07137, 0.01358, 0.08662, 0.1839, 0.1615, 0.06265, 0.1294, 0.119, 0.000744, 0.007736]): _vg.add([_i], _w, 'REPLACE')
_vg = ob_torso.vertex_groups.new(name='upper_arm.R')
for _i, _w in zip([28, 29, 38, 41, 42, 43, 44, 45, 46, 47, 50, 51, 52, 53, 54, 55, 58], [0.106, 0.04359, 0.01254, 0.165, 0.7376, 0.1994, 0.113, 0.2508, 0.2974, 0.4462, 0.05441, 0.09101, 0.04981, 0.01856, 0.1211, 0.2252, 0.0406]): _vg.add([_i], _w, 'REPLACE')
_vg = ob_torso.vertex_groups.new(name='forearm.R')
_vg = ob_torso.vertex_groups.new(name='hand.R')
_vg = ob_torso.vertex_groups.new(name='thigh.L')
for _i, _w in zip([2, 3, 4, 5, 6, 7, 8, 9, 20, 21, 22, 23, 31, 33, 62, 63, 64], [0.85, 0.6941, 0.7903, 0.6541, 0.1005, 0.09929, 0.1456, 0.1928, 0.006957, 0.03646, 0.0495, 0.04142, 0.005851, 0.08144, 0.2422, 0.03541, 0.1098]): _vg.add([_i], _w, 'REPLACE')
_vg = ob_torso.vertex_groups.new(name='shin.L')
_vg = ob_torso.vertex_groups.new(name='foot.L')
_vg = ob_torso.vertex_groups.new(name='toe.L')
_vg = ob_torso.vertex_groups.new(name='heel.L')
_vg = ob_torso.vertex_groups.new(name='thigh.R')
for _i, _w in zip([3, 5, 30, 31, 32, 33, 34, 35, 36, 37, 48, 49, 50, 51, 62, 63, 64], [0.005868, 0.08151, 0.85, 0.6941, 0.7903, 0.6542, 0.1005, 0.09929, 0.1456, 0.1928, 0.006947, 0.03645, 0.04946, 0.04137, 0.2423, 0.03543, 0.1098]): _vg.add([_i], _w, 'REPLACE')
_vg = ob_torso.vertex_groups.new(name='shin.R')
_vg = ob_torso.vertex_groups.new(name='foot.R')
_vg = ob_torso.vertex_groups.new(name='toe.R')
_vg = ob_torso.vertex_groups.new(name='heel.R')
_m = ob_torso.modifiers.new('EdgeSplit', 'EDGE_SPLIT')
_m.use_edge_angle = False
_m = ob_torso.modifiers.new('Armature', 'ARMATURE')
_m.object = ob_metarig
ob_l_arm.parent = ob_metarig
ob_l_arm.matrix_parent_inverse = Matrix(((0.1671, 0.0, 0.0, 0.01401), (0.0, 0.1671, 9.313e-10, -0.08655), (0.0, 0.0, 0.1671, 1.043), (0.0, 0.0, 0.0, 1.0)))
ob_l_arm.location = (-0.08381, 0.2023, 0.0)
ob_l_arm.rotation_euler = (0.0, -0.0, 6.283)
ob_l_arm.scale = (6.354, 6.354, 6.354)
ob_l_arm.lock_rotations_4d = False
ob_l_arm.empty_display_type = 'ARROWS'
ob_l_arm.color = (0.0, 0.0, 0.0, 1.0)
ob_l_arm.lineart.crease_threshold = 0.0
_vg = ob_l_arm.vertex_groups.new(name='Head')
_vg = ob_l_arm.vertex_groups.new(name='Thigh.Left')
_vg = ob_l_arm.vertex_groups.new(name='Thigh.Right')
_vg = ob_l_arm.vertex_groups.new(name='Shin.Left')
_vg = ob_l_arm.vertex_groups.new(name='Shin.Right')
_vg = ob_l_arm.vertex_groups.new(name='Forearm.Right')
_vg = ob_l_arm.vertex_groups.new(name='Forearm.Left')
_vg.add([12, 13, 14, 15, 16, 17, 24, 25, 26, 27, 28, 29], 1.0, 'REPLACE')
_vg = ob_l_arm.vertex_groups.new(name='Upperarm.Left')
_vg.add([0, 1, 2, 3, 4, 5, 6, 7, 8, 9, 12, 13, 14, 15, 16, 17, 18, 19, 20, 21, 22, 23], 1.0, 'REPLACE')
_vg = ob_l_arm.vertex_groups.new(name='Upperarm.Right')
_vg = ob_l_arm.vertex_groups.new(name='Back')
_vg.add([6, 7, 8, 9, 10, 11], 1.0, 'REPLACE')
_vg = ob_l_arm.vertex_groups.new(name='Foot.Right')
_vg = ob_l_arm.vertex_groups.new(name='Toes.Right')
_vg = ob_l_arm.vertex_groups.new(name='Foot.Left')
_vg = ob_l_arm.vertex_groups.new(name='Toes.Left')
_vg = ob_l_arm.vertex_groups.new(name='Thumb1.Right')
_vg = ob_l_arm.vertex_groups.new(name='Thumb2.Right')
_vg = ob_l_arm.vertex_groups.new(name='Hand.Right')
_vg = ob_l_arm.vertex_groups.new(name='Fingers1.Right')
_vg = ob_l_arm.vertex_groups.new(name='Fingers2.Right')
_vg = ob_l_arm.vertex_groups.new(name='Hand.Left')
_vg = ob_l_arm.vertex_groups.new(name='Thumb1.Left')
_vg = ob_l_arm.vertex_groups.new(name='Thumb2.Left')
_vg = ob_l_arm.vertex_groups.new(name='Fingers1.Left')
_vg = ob_l_arm.vertex_groups.new(name='Fingers2.Left')
_vg = ob_l_arm.vertex_groups.new(name='Hip')
_vg = ob_l_arm.vertex_groups.new(name='hips')
_vg = ob_l_arm.vertex_groups.new(name='spine')
for _i, _w in zip([10, 11], [0.03029, 0.01328]): _vg.add([_i], _w, 'REPLACE')
_vg = ob_l_arm.vertex_groups.new(name='chest')
for _i, _w in zip([6, 7, 9, 10, 11, 18, 22, 23], [0.1375, 0.01066, 0.05823, 0.2027, 0.2249, 0.05943, 0.1073, 0.05212]): _vg.add([_i], _w, 'REPLACE')
_vg = ob_l_arm.vertex_groups.new(name='neck')
for _i, _w in zip([7], [0.1027]): _vg.add([_i], _w, 'REPLACE')
_vg = ob_l_arm.vertex_groups.new(name='head')
_vg = ob_l_arm.vertex_groups.new(name='shoulder.L')
for _i, _w in zip([0, 4, 6, 7, 8, 9, 10, 11, 18, 19, 20, 21, 22, 23], [0.01411, 0.0193, 0.5407, 0.7033, 0.8446, 0.6615, 0.4433, 0.344, 0.2117, 0.09072, 0.08872, 0.1064, 0.1859, 0.117]): _vg.add([_i], _w, 'REPLACE')
_vg = ob_l_arm.vertex_groups.new(name='upper_arm.L')
for _i, _w in zip([0, 1, 2, 3, 4, 5, 6, 7, 8, 9, 10, 11, 12, 13, 14, 15, 16, 17, 18, 19, 20, 21, 22, 23, 24, 25, 26, 27, 28, 29], [0.9532, 0.9922, 0.9822, 0.9353, 0.9313, 0.968, 0.3121, 0.1416, 0.105, 0.2545, 0.2993, 0.3897, 0.8965, 0.9113, 0.8357, 0.2607, 0.8128, 0.8848, 0.7222, 0.888, 0.9017, 0.8653, 0.6875, 0.8169, 0.1003, 0.05923, 0.0982, 0.1001, 0.1111, 0.1096]): _vg.add([_i], _w, 'REPLACE')
_vg = ob_l_arm.vertex_groups.new(name='forearm.L')
for _i, _w in zip([3, 5, 12, 13, 14, 15, 16, 17, 24, 25, 26, 27, 28, 29], [0.06374, 0.01277, 0.09963, 0.08731, 0.1613, 0.7309, 0.1832, 0.1118, 0.8762, 0.9159, 0.8778, 0.8844, 0.8676, 0.8684]): _vg.add([_i], _w, 'REPLACE')
_vg = ob_l_arm.vertex_groups.new(name='hand.L')
_vg = ob_l_arm.vertex_groups.new(name='shoulder.R')
_vg = ob_l_arm.vertex_groups.new(name='upper_arm.R')
_vg = ob_l_arm.vertex_groups.new(name='forearm.R')
_vg = ob_l_arm.vertex_groups.new(name='hand.R')
_vg = ob_l_arm.vertex_groups.new(name='thigh.L')
_vg = ob_l_arm.vertex_groups.new(name='shin.L')
_vg = ob_l_arm.vertex_groups.new(name='foot.L')
_vg = ob_l_arm.vertex_groups.new(name='toe.L')
_vg = ob_l_arm.vertex_groups.new(name='heel.L')
_vg = ob_l_arm.vertex_groups.new(name='thigh.R')
_vg = ob_l_arm.vertex_groups.new(name='shin.R')
_vg = ob_l_arm.vertex_groups.new(name='foot.R')
_vg = ob_l_arm.vertex_groups.new(name='toe.R')
_vg = ob_l_arm.vertex_groups.new(name='heel.R')
_m = ob_l_arm.modifiers.new('EdgeSplit', 'EDGE_SPLIT')
_m.use_edge_angle = False
_m = ob_l_arm.modifiers.new('Armature', 'ARMATURE')
_m.object = ob_metarig
ob_r_arm.parent = ob_metarig
ob_r_arm.matrix_parent_inverse = Matrix(((0.1671, 0.0, 0.0, 0.01401), (0.0, 0.1671, 9.313e-10, -0.08655), (0.0, 0.0, 0.1671, 1.043), (0.0, 0.0, 0.0, 1.0)))
ob_r_arm.location = (-0.08381, 0.2023, 0.0)
ob_r_arm.rotation_euler = (0.0, -0.0, 6.283)
ob_r_arm.scale = (6.354, 6.354, 6.354)
ob_r_arm.lock_rotations_4d = False
ob_r_arm.empty_display_type = 'ARROWS'
ob_r_arm.color = (0.0, 0.0, 0.0, 1.0)
ob_r_arm.lineart.crease_threshold = 0.0
_vg = ob_r_arm.vertex_groups.new(name='Head')
_vg = ob_r_arm.vertex_groups.new(name='Thigh.Left')
_vg = ob_r_arm.vertex_groups.new(name='Thigh.Right')
_vg = ob_r_arm.vertex_groups.new(name='Shin.Left')
_vg = ob_r_arm.vertex_groups.new(name='Shin.Right')
_vg = ob_r_arm.vertex_groups.new(name='Forearm.Right')
_vg.add([12, 13, 14, 15, 16, 17, 24, 25, 26, 27, 28, 29], 1.0, 'REPLACE')
_vg = ob_r_arm.vertex_groups.new(name='Forearm.Left')
_vg = ob_r_arm.vertex_groups.new(name='Upperarm.Left')
_vg = ob_r_arm.vertex_groups.new(name='Upperarm.Right')
_vg.add([0, 1, 2, 3, 4, 5, 6, 7, 8, 9, 12, 13, 14, 15, 16, 17, 18, 19, 20, 21, 22, 23], 1.0, 'REPLACE')
_vg = ob_r_arm.vertex_groups.new(name='Back')
_vg.add([6, 7, 8, 9, 10, 11], 1.0, 'REPLACE')
_vg = ob_r_arm.vertex_groups.new(name='Foot.Right')
_vg = ob_r_arm.vertex_groups.new(name='Toes.Right')
_vg = ob_r_arm.vertex_groups.new(name='Foot.Left')
_vg = ob_r_arm.vertex_groups.new(name='Toes.Left')
_vg = ob_r_arm.vertex_groups.new(name='Thumb1.Right')
_vg = ob_r_arm.vertex_groups.new(name='Thumb2.Right')
_vg = ob_r_arm.vertex_groups.new(name='Hand.Right')
_vg = ob_r_arm.vertex_groups.new(name='Fingers1.Right')
_vg = ob_r_arm.vertex_groups.new(name='Fingers2.Right')
_vg = ob_r_arm.vertex_groups.new(name='Hand.Left')
_vg = ob_r_arm.vertex_groups.new(name='Thumb1.Left')
_vg = ob_r_arm.vertex_groups.new(name='Thumb2.Left')
_vg = ob_r_arm.vertex_groups.new(name='Fingers1.Left')
_vg = ob_r_arm.vertex_groups.new(name='Fingers2.Left')
_vg = ob_r_arm.vertex_groups.new(name='Hip')
_vg = ob_r_arm.vertex_groups.new(name='hips')
_vg = ob_r_arm.vertex_groups.new(name='spine')
for _i, _w in zip([10, 11], [0.02863, 0.01234]): _vg.add([_i], _w, 'REPLACE')
_vg = ob_r_arm.vertex_groups.new(name='chest')
for _i, _w in zip([6, 7, 9, 10, 11, 18, 22, 23], [0.1313, 0.01208, 0.05687, 0.1984, 0.2211, 0.05473, 0.1038, 0.05084]): _vg.add([_i], _w, 'REPLACE')
_vg = ob_r_arm.vertex_groups.new(name='neck')
for _i, _w in zip([7], [0.1078]): _vg.add([_i], _w, 'REPLACE')
_vg = ob_r_arm.vertex_groups.new(name='head')
_vg = ob_r_arm.vertex_groups.new(name='shoulder.L')
_vg = ob_r_arm.vertex_groups.new(name='upper_arm.L')
_vg = ob_r_arm.vertex_groups.new(name='forearm.L')
_vg = ob_r_arm.vertex_groups.new(name='hand.L')
_vg = ob_r_arm.vertex_groups.new(name='shoulder.R')
for _i, _w in zip([4, 6, 7, 8, 9, 10, 11, 18, 19, 20, 21, 22, 23], [0.007892, 0.121, 0.6385, 0.8287, 0.6604, 0.4476, 0.2909, 0.06078, 0.07113, 0.0921, 0.1093, 0.1423, 0.1106]): _vg.add([_i], _w, 'REPLACE')
_vg = ob_r_arm.vertex_groups.new(name='upper_arm.R')
for _i, _w in zip([0, 1, 2, 3, 4, 5, 6, 7, 8, 9, 10, 11, 12, 13, 14, 15, 16, 17, 18, 19, 20, 21, 22, 23, 24, 25, 26, 27, 28, 29], [0.9682, 0.9928, 0.9143, 0.8907, 0.9184, 0.9301, 0.7376, 0.1994, 0.113, 0.2508, 0.2974, 0.4462, 0.4997, 0.4869, 0.2338, 0.1891, 0.7103, 0.7494, 0.8776, 0.9074, 0.8967, 0.8587, 0.7337, 0.8219, 0.1156, 0.05426, 0.009562, 0.01421, 0.06075, 0.1177]): _vg.add([_i], _w, 'REPLACE')
_vg = ob_r_arm.vertex_groups.new(name='forearm.R')
for _i, _w in zip([2, 3, 4, 5, 12, 13, 14, 15, 16, 17, 24, 25, 26, 27, 28, 29], [0.08386, 0.1084, 0.006916, 0.06721, 0.4997, 0.5131, 0.7659, 0.8101, 0.2887, 0.2492, 0.8828, 0.9439, 0.9693, 0.9674, 0.9381, 0.8808]): _vg.add([_i], _w, 'REPLACE')
_vg = ob_r_arm.vertex_groups.new(name='hand.R')
_vg = ob_r_arm.vertex_groups.new(name='thigh.L')
_vg = ob_r_arm.vertex_groups.new(name='shin.L')
_vg = ob_r_arm.vertex_groups.new(name='foot.L')
_vg = ob_r_arm.vertex_groups.new(name='toe.L')
_vg = ob_r_arm.vertex_groups.new(name='heel.L')
_vg = ob_r_arm.vertex_groups.new(name='thigh.R')
_vg = ob_r_arm.vertex_groups.new(name='shin.R')
_vg = ob_r_arm.vertex_groups.new(name='foot.R')
_vg = ob_r_arm.vertex_groups.new(name='toe.R')
_vg = ob_r_arm.vertex_groups.new(name='heel.R')
_m = ob_r_arm.modifiers.new('EdgeSplit', 'EDGE_SPLIT')
_m.use_edge_angle = False
_m = ob_r_arm.modifiers.new('Armature', 'ARMATURE')
_m.object = ob_metarig
ob_r_hand.parent = ob_metarig
ob_r_hand.matrix_parent_inverse = Matrix(((0.1671, 0.0, 0.0, 0.01401), (0.0, 0.1671, 9.313e-10, -0.08655), (0.0, 0.0, 0.1671, 1.043), (0.0, 0.0, 0.0, 1.0)))
ob_r_hand.location = (-0.08381, 0.2023, 0.0)
ob_r_hand.rotation_euler = (0.0, -0.0, 6.283)
ob_r_hand.scale = (6.354, 6.354, 6.354)
ob_r_hand.lock_rotations_4d = False
ob_r_hand.empty_display_type = 'ARROWS'
ob_r_hand.color = (0.0, 0.0, 0.0, 1.0)
ob_r_hand.lineart.crease_threshold = 0.0
_vg = ob_r_hand.vertex_groups.new(name='Head')
_vg = ob_r_hand.vertex_groups.new(name='Thigh.Left')
_vg = ob_r_hand.vertex_groups.new(name='Thigh.Right')
_vg = ob_r_hand.vertex_groups.new(name='Shin.Left')
_vg = ob_r_hand.vertex_groups.new(name='Shin.Right')
_vg = ob_r_hand.vertex_groups.new(name='Forearm.Right')
_vg.add([0, 1, 2, 3, 4, 5, 6, 7, 8, 9, 10, 11], 1.0, 'REPLACE')
_vg = ob_r_hand.vertex_groups.new(name='Forearm.Left')
_vg = ob_r_hand.vertex_groups.new(name='Upperarm.Left')
_vg = ob_r_hand.vertex_groups.new(name='Upperarm.Right')
_vg = ob_r_hand.vertex_groups.new(name='Back')
_vg = ob_r_hand.vertex_groups.new(name='Foot.Right')
_vg = ob_r_hand.vertex_groups.new(name='Toes.Right')
_vg = ob_r_hand.vertex_groups.new(name='Foot.Left')
_vg = ob_r_hand.vertex_groups.new(name='Toes.Left')
_vg = ob_r_hand.vertex_groups.new(name='Thumb1.Right')
_vg.add([23, 25, 35], 1.0, 'REPLACE')
_vg = ob_r_hand.vertex_groups.new(name='Thumb2.Right')
_vg = ob_r_hand.vertex_groups.new(name='Hand.Right')
_vg.add([6, 7, 8, 9, 10, 11, 12, 13, 14, 15, 16, 17, 18, 19, 20, 21, 22, 23, 24, 25, 26, 27, 28, 29, 30, 31, 32, 33, 34, 35], 1.0, 'REPLACE')
_vg = ob_r_hand.vertex_groups.new(name='Fingers1.Right')
_vg.add([18, 19, 20, 21, 28, 29, 30, 31, 33, 34], 1.0, 'REPLACE')
_vg = ob_r_hand.vertex_groups.new(name='Fingers2.Right')
_vg = ob_r_hand.vertex_groups.new(name='Hand.Left')
_vg = ob_r_hand.vertex_groups.new(name='Thumb1.Left')
_vg = ob_r_hand.vertex_groups.new(name='Thumb2.Left')
_vg = ob_r_hand.vertex_groups.new(name='Fingers1.Left')
_vg = ob_r_hand.vertex_groups.new(name='Fingers2.Left')
_vg = ob_r_hand.vertex_groups.new(name='Hip')
_vg = ob_r_hand.vertex_groups.new(name='hips')
_vg = ob_r_hand.vertex_groups.new(name='spine')
_vg = ob_r_hand.vertex_groups.new(name='chest')
_vg = ob_r_hand.vertex_groups.new(name='neck')
_vg = ob_r_hand.vertex_groups.new(name='head')
_vg = ob_r_hand.vertex_groups.new(name='shoulder.L')
_vg = ob_r_hand.vertex_groups.new(name='upper_arm.L')
_vg = ob_r_hand.vertex_groups.new(name='forearm.L')
_vg = ob_r_hand.vertex_groups.new(name='hand.L')
_vg = ob_r_hand.vertex_groups.new(name='shoulder.R')
_vg = ob_r_hand.vertex_groups.new(name='upper_arm.R')
for _i, _w in zip([0, 1, 2, 3, 4, 5], [0.1156, 0.05426, 0.009562, 0.01421, 0.06075, 0.1177]): _vg.add([_i], _w, 'REPLACE')
_vg = ob_r_hand.vertex_groups.new(name='forearm.R')
for _i, _w in zip([0, 1, 2, 3, 4, 5, 6, 7, 8, 9, 10, 11, 12, 13, 15, 16, 17, 20, 21, 22, 23, 24, 25, 26, 27, 32, 35], [0.8828, 0.9439, 0.9693, 0.9674, 0.9381, 0.8808, 0.9539, 0.9595, 0.9357, 0.9557, 0.9682, 0.949, 0.01115, 0.02719, 0.0006719, 0.07251, 0.07146, 0.02819, 0.02222, 0.1015, 0.1762, 0.05093, 0.1621, 0.2087, 0.1904, 0.001492, 0.03549]): _vg.add([_i], _w, 'REPLACE')
_vg = ob_r_hand.vertex_groups.new(name='hand.R')
for _i, _w in zip([6, 7, 8, 9, 10, 11, 12, 13, 14, 15, 16, 17, 18, 19, 20, 21, 22, 23, 24, 25, 26, 27, 28, 29, 30, 31, 32, 33, 34, 35], [0.03912, 0.02895, 0.0636, 0.03779, 0.01306, 0.05016, 0.9694, 0.9614, 0.9793, 0.9746, 0.9274, 0.9284, 0.9857, 0.984, 0.9609, 0.9639, 0.8984, 0.8237, 0.949, 0.8378, 0.7911, 0.8093, 0.9968, 0.9971, 0.9981, 0.9913, 0.9742, 0.9997, 0.989, 0.9572]): _vg.add([_i], _w, 'REPLACE')
_vg = ob_r_hand.vertex_groups.new(name='thigh.L')
_vg = ob_r_hand.vertex_groups.new(name='shin.L')
_vg = ob_r_hand.vertex_groups.new(name='foot.L')
_vg = ob_r_hand.vertex_groups.new(name='toe.L')
_vg = ob_r_hand.vertex_groups.new(name='heel.L')
_vg = ob_r_hand.vertex_groups.new(name='thigh.R')
_vg = ob_r_hand.vertex_groups.new(name='shin.R')
_vg = ob_r_hand.vertex_groups.new(name='foot.R')
_vg = ob_r_hand.vertex_groups.new(name='toe.R')
_vg = ob_r_hand.vertex_groups.new(name='heel.R')
_m = ob_r_hand.modifiers.new('EdgeSplit', 'EDGE_SPLIT')
_m.use_edge_angle = False
_m = ob_r_hand.modifiers.new('Armature', 'ARMATURE')
_m.object = ob_metarig
ob_l_hand.parent = ob_metarig
ob_l_hand.matrix_parent_inverse = Matrix(((0.1671, 0.0, 0.0, 0.01401), (0.0, 0.1671, 9.313e-10, -0.08655), (0.0, 0.0, 0.1671, 1.043), (0.0, 0.0, 0.0, 1.0)))
ob_l_hand.location = (-0.08381, 0.2023, 0.0)
ob_l_hand.rotation_euler = (0.0, -0.0, 6.283)
ob_l_hand.scale = (6.354, 6.354, 6.354)
ob_l_hand.lock_rotations_4d = False
ob_l_hand.empty_display_type = 'ARROWS'
ob_l_hand.color = (0.0, 0.0, 0.0, 1.0)
ob_l_hand.lineart.crease_threshold = 0.0
_vg = ob_l_hand.vertex_groups.new(name='Head')
_vg = ob_l_hand.vertex_groups.new(name='Thigh.Left')
_vg = ob_l_hand.vertex_groups.new(name='Thigh.Right')
_vg = ob_l_hand.vertex_groups.new(name='Shin.Left')
_vg = ob_l_hand.vertex_groups.new(name='Shin.Right')
_vg = ob_l_hand.vertex_groups.new(name='Forearm.Right')
_vg = ob_l_hand.vertex_groups.new(name='Forearm.Left')
_vg.add([0, 1, 2, 3, 4, 5, 6, 7, 8, 9, 10, 11], 1.0, 'REPLACE')
_vg = ob_l_hand.vertex_groups.new(name='Upperarm.Left')
_vg = ob_l_hand.vertex_groups.new(name='Upperarm.Right')
_vg = ob_l_hand.vertex_groups.new(name='Back')
_vg = ob_l_hand.vertex_groups.new(name='Foot.Right')
_vg = ob_l_hand.vertex_groups.new(name='Toes.Right')
_vg = ob_l_hand.vertex_groups.new(name='Foot.Left')
_vg = ob_l_hand.vertex_groups.new(name='Toes.Left')
_vg = ob_l_hand.vertex_groups.new(name='Thumb1.Right')
_vg = ob_l_hand.vertex_groups.new(name='Thumb2.Right')
_vg = ob_l_hand.vertex_groups.new(name='Hand.Right')
_vg = ob_l_hand.vertex_groups.new(name='Fingers1.Right')
_vg = ob_l_hand.vertex_groups.new(name='Fingers2.Right')
_vg = ob_l_hand.vertex_groups.new(name='Hand.Left')
_vg.add([6, 7, 8, 9, 10, 11, 12, 13, 14, 15, 16, 17, 18, 19, 20, 21, 22, 23, 24, 25, 26, 27, 28, 29, 30, 31, 32, 33, 34, 35], 1.0, 'REPLACE')
_vg = ob_l_hand.vertex_groups.new(name='Thumb1.Left')
_vg.add([23, 25, 35], 1.0, 'REPLACE')
_vg = ob_l_hand.vertex_groups.new(name='Thumb2.Left')
_vg = ob_l_hand.vertex_groups.new(name='Fingers1.Left')
_vg.add([18, 19, 20, 21, 28, 29, 30, 31, 33, 34], 1.0, 'REPLACE')
_vg = ob_l_hand.vertex_groups.new(name='Fingers2.Left')
_vg = ob_l_hand.vertex_groups.new(name='Hip')
_vg = ob_l_hand.vertex_groups.new(name='hips')
_vg = ob_l_hand.vertex_groups.new(name='spine')
_vg = ob_l_hand.vertex_groups.new(name='chest')
_vg = ob_l_hand.vertex_groups.new(name='neck')
_vg = ob_l_hand.vertex_groups.new(name='head')
_vg = ob_l_hand.vertex_groups.new(name='shoulder.L')
_vg = ob_l_hand.vertex_groups.new(name='upper_arm.L')
for _i, _w in zip([0, 1, 2, 3, 4, 5], [0.1003, 0.05923, 0.0982, 0.1001, 0.1111, 0.1096]): _vg.add([_i], _w, 'REPLACE')
_vg = ob_l_hand.vertex_groups.new(name='forearm.L')
for _i, _w in zip([0, 1, 2, 3, 4, 5, 6, 9, 10, 11, 26], [0.8762, 0.9159, 0.8778, 0.8844, 0.8676, 0.8684, 0.02336, 0.05061, 0.4287, 0.1185, 0.001353]): _vg.add([_i], _w, 'REPLACE')
_vg = ob_l_hand.vertex_groups.new(name='hand.L')
for _i, _w in zip([6, 7, 8, 9, 10, 11, 12, 13, 14, 15, 16, 17, 18, 19, 20, 21, 22, 23, 24, 25, 26, 27, 28, 29, 30, 31, 32, 33, 34, 35], [0.9615, 0.9859, 0.9811, 0.9487, 0.5706, 0.8797, 0.9947, 0.9983, 0.9965, 1.0, 0.9915, 0.9944, 0.9984, 0.999, 0.9968, 0.996, 0.9982, 1.006, 0.9821, 1.03, 0.9739, 0.986, 0.9999, 0.9999, 1.001, 1.002, 1.005, 1.0, 1.001, 1.003]): _vg.add([_i], _w, 'REPLACE')
_vg = ob_l_hand.vertex_groups.new(name='shoulder.R')
_vg = ob_l_hand.vertex_groups.new(name='upper_arm.R')
_vg = ob_l_hand.vertex_groups.new(name='forearm.R')
_vg = ob_l_hand.vertex_groups.new(name='hand.R')
_vg = ob_l_hand.vertex_groups.new(name='thigh.L')
_vg = ob_l_hand.vertex_groups.new(name='shin.L')
_vg = ob_l_hand.vertex_groups.new(name='foot.L')
_vg = ob_l_hand.vertex_groups.new(name='toe.L')
_vg = ob_l_hand.vertex_groups.new(name='heel.L')
_vg = ob_l_hand.vertex_groups.new(name='thigh.R')
_vg = ob_l_hand.vertex_groups.new(name='shin.R')
_vg = ob_l_hand.vertex_groups.new(name='foot.R')
_vg = ob_l_hand.vertex_groups.new(name='toe.R')
_vg = ob_l_hand.vertex_groups.new(name='heel.R')
_m = ob_l_hand.modifiers.new('EdgeSplit', 'EDGE_SPLIT')
_m.use_edge_angle = False
_m = ob_l_hand.modifiers.new('Armature', 'ARMATURE')
_m.object = ob_metarig
ob_legs.parent = ob_metarig
ob_legs.matrix_parent_inverse = Matrix(((0.1671, 0.0, 0.0, 0.01401), (0.0, 0.1671, 9.313e-10, -0.08655), (0.0, 0.0, 0.1671, 1.043), (0.0, 0.0, 0.0, 1.0)))
ob_legs.location = (-0.08381, 0.2023, 0.0)
ob_legs.rotation_euler = (0.0, -0.0, 6.283)
ob_legs.scale = (6.354, 6.354, 6.354)
ob_legs.lock_rotations_4d = False
ob_legs.empty_display_type = 'ARROWS'
ob_legs.color = (0.0, 0.0, 0.0, 1.0)
ob_legs.lineart.crease_threshold = 0.0
_vg = ob_legs.vertex_groups.new(name='Head')
_vg = ob_legs.vertex_groups.new(name='Thigh.Left')
_vg.add([0, 1, 2, 3, 4, 5, 12, 13, 14, 15, 16, 17, 26, 27, 28, 29, 30, 31], 1.0, 'REPLACE')
_vg = ob_legs.vertex_groups.new(name='Thigh.Right')
_vg.add([32, 33, 34, 35, 36, 37, 44, 45, 46, 47, 48, 49, 58, 59, 60, 61, 62, 63], 1.0, 'REPLACE')
_vg = ob_legs.vertex_groups.new(name='Shin.Left')
_vg.add([6, 7, 8, 9, 10, 11], 1.0, 'REPLACE')
_vg = ob_legs.vertex_groups.new(name='Shin.Right')
_vg.add([38, 39, 40, 41, 42, 43], 1.0, 'REPLACE')
_vg = ob_legs.vertex_groups.new(name='Forearm.Right')
_vg = ob_legs.vertex_groups.new(name='Forearm.Left')
_vg = ob_legs.vertex_groups.new(name='Upperarm.Left')
_vg = ob_legs.vertex_groups.new(name='Upperarm.Right')
_vg = ob_legs.vertex_groups.new(name='Back')
_vg = ob_legs.vertex_groups.new(name='Foot.Right')
_vg = ob_legs.vertex_groups.new(name='Toes.Right')
_vg = ob_legs.vertex_groups.new(name='Foot.Left')
_vg = ob_legs.vertex_groups.new(name='Toes.Left')
_vg = ob_legs.vertex_groups.new(name='Thumb1.Right')
_vg = ob_legs.vertex_groups.new(name='Thumb2.Right')
_vg = ob_legs.vertex_groups.new(name='Hand.Right')
_vg = ob_legs.vertex_groups.new(name='Fingers1.Right')
_vg = ob_legs.vertex_groups.new(name='Fingers2.Right')
_vg = ob_legs.vertex_groups.new(name='Hand.Left')
_vg = ob_legs.vertex_groups.new(name='Thumb1.Left')
_vg = ob_legs.vertex_groups.new(name='Thumb2.Left')
_vg = ob_legs.vertex_groups.new(name='Fingers1.Left')
_vg = ob_legs.vertex_groups.new(name='Fingers2.Left')
_vg = ob_legs.vertex_groups.new(name='Hip')
_vg.add([18, 19, 20, 21, 22, 23, 24, 25, 50, 51, 52, 53, 54, 55, 56, 57, 64, 65, 66, 67], 1.0, 'REPLACE')
_vg = ob_legs.vertex_groups.new(name='hips')
for _i, _w in zip([19, 20, 22, 23, 24, 25, 26, 27, 28, 29, 51, 52, 54, 55, 56, 57, 58, 59, 60, 61, 64, 65, 66, 67], [0.16, 0.08238, 0.00402, 0.1722, 0.01186, 0.1166, 0.2697, 0.1184, 0.05722, 0.05958, 0.1599, 0.08232, 0.004042, 0.1722, 0.01186, 0.1166, 0.2679, 0.1174, 0.05712, 0.0593, 0.2564, 0.748, 0.3722, 0.6815]): _vg.add([_i], _w, 'REPLACE')
_vg = ob_legs.vertex_groups.new(name='spine')
for _i, _w in zip([18, 19, 20, 21, 22, 23, 24, 25, 30, 50, 51, 52, 53, 54, 55, 56, 57, 62, 66, 67], [0.01037, 0.0001632, 0.03688, 0.05975, 0.09558, 0.0964, 0.1177, 0.1061, 0.001785, 0.01047, 0.0001604, 0.03686, 0.05977, 0.09559, 0.0964, 0.1177, 0.1061, 0.001875, 0.1049, 0.09487]): _vg.add([_i], _w, 'REPLACE')
_vg = ob_legs.vertex_groups.new(name='chest')
for _i, _w in zip([24, 25, 56, 57, 66], [0.01447, 0.02056, 0.01441, 0.02052, 0.01688]): _vg.add([_i], _w, 'REPLACE')
_vg = ob_legs.vertex_groups.new(name='neck')
_vg = ob_legs.vertex_groups.new(name='head')
_vg = ob_legs.vertex_groups.new(name='shoulder.L')
_vg = ob_legs.vertex_groups.new(name='upper_arm.L')
_vg = ob_legs.vertex_groups.new(name='forearm.L')
_vg = ob_legs.vertex_groups.new(name='hand.L')
_vg = ob_legs.vertex_groups.new(name='shoulder.R')
_vg = ob_legs.vertex_groups.new(name='upper_arm.R')
_vg = ob_legs.vertex_groups.new(name='forearm.R')
_vg = ob_legs.vertex_groups.new(name='hand.R')
_vg = ob_legs.vertex_groups.new(name='thigh.L')
for _i, _w in zip([0, 1, 2, 3, 4, 5, 6, 7, 8, 9, 10, 11, 12, 13, 14, 15, 16, 17, 18, 19, 20, 21, 22, 23, 24, 25, 26, 27, 28, 29, 30, 31, 51, 52, 55, 57, 58, 59, 60, 64, 65, 66, 67], [0.9678, 0.9812, 0.9805, 0.9873, 0.9888, 0.9943, 0.06994, 0.09217, 0.09091, 0.06987, 0.03974, 0.03959, 0.9735, 0.9678, 0.949, 0.966, 0.9768, 0.9694, 0.9351, 0.786, 0.7854, 0.8835, 0.85, 0.6941, 0.7903, 0.6541, 0.6721, 0.7754, 0.8549, 0.9236, 0.9356, 0.974, 0.002595, 0.07209, 0.005851, 0.08144, 0.05565, 0.09886, 0.0598, 0.362, 0.1242, 0.2422, 0.1098]): _vg.add([_i], _w, 'REPLACE')
_vg = ob_legs.vertex_groups.new(name='shin.L')
for _i, _w in zip([6, 7, 8, 9, 10, 11, 12, 13, 14, 15, 17], [0.9298, 0.9078, 0.9089, 0.9298, 0.9544, 0.9542, 0.000572, 0.01357, 0.0509, 0.01727, 0.01032]): _vg.add([_i], _w, 'REPLACE')
_vg = ob_legs.vertex_groups.new(name='foot.L')
_vg = ob_legs.vertex_groups.new(name='toe.L')
_vg = ob_legs.vertex_groups.new(name='heel.L')
_vg = ob_legs.vertex_groups.new(name='thigh.R')
for _i, _w in zip([19, 20, 23, 25, 26, 27, 28, 32, 33, 34, 35, 36, 37, 38, 39, 40, 41, 42, 43, 44, 45, 46, 47, 48, 49, 50, 51, 52, 53, 54, 55, 56, 57, 58, 59, 60, 61, 62, 63, 64, 65, 66, 67], [0.002731, 0.07224, 0.005868, 0.08151, 0.05627, 0.0998, 0.05999, 0.969, 0.982, 0.9806, 0.9874, 0.9887, 0.9942, 0.06601, 0.09205, 0.09604, 0.07614, 0.04087, 0.03114, 0.9754, 0.9696, 0.9486, 0.9639, 0.9749, 0.9686, 0.935, 0.7861, 0.7856, 0.8834, 0.85, 0.6941, 0.7903, 0.6542, 0.6745, 0.7774, 0.8552, 0.924, 0.9355, 0.9739, 0.3629, 0.1246, 0.2423, 0.1098]): _vg.add([_i], _w, 'REPLACE')
_vg = ob_legs.vertex_groups.new(name='shin.R')
for _i, _w in zip([38, 39, 40, 41, 42, 43, 45, 46, 47, 49], [0.9338, 0.9078, 0.9037, 0.9234, 0.9538, 0.9586, 0.009961, 0.0513, 0.02146, 0.01186]): _vg.add([_i], _w, 'REPLACE')
_vg = ob_legs.vertex_groups.new(name='foot.R')
_vg = ob_legs.vertex_groups.new(name='toe.R')
_vg = ob_legs.vertex_groups.new(name='heel.R')
_m = ob_legs.modifiers.new('EdgeSplit', 'EDGE_SPLIT')
_m.use_edge_angle = False
_m = ob_legs.modifiers.new('Armature', 'ARMATURE')
_m.object = ob_metarig
ob_r_foot.parent = ob_metarig
ob_r_foot.matrix_parent_inverse = Matrix(((0.1671, 0.0, 0.0, 0.01401), (0.0, 0.1671, 9.313e-10, -0.08655), (0.0, 0.0, 0.1671, 1.043), (0.0, 0.0, 0.0, 1.0)))
ob_r_foot.location = (-0.08381, 0.2023, 0.0)
ob_r_foot.rotation_euler = (0.0, -0.0, 6.283)
ob_r_foot.scale = (6.354, 6.354, 6.354)
ob_r_foot.lock_rotations_4d = False
ob_r_foot.empty_display_type = 'ARROWS'
ob_r_foot.color = (0.0, 0.0, 0.0, 1.0)
ob_r_foot.lineart.crease_threshold = 0.0
_vg = ob_r_foot.vertex_groups.new(name='Head')
_vg = ob_r_foot.vertex_groups.new(name='Thigh.Left')
_vg = ob_r_foot.vertex_groups.new(name='Thigh.Right')
_vg = ob_r_foot.vertex_groups.new(name='Shin.Left')
_vg = ob_r_foot.vertex_groups.new(name='Shin.Right')
_vg.add([0, 1, 2, 3, 4, 5, 18, 19, 20, 21, 22, 23, 30, 31, 32, 33, 34, 35], 1.0, 'REPLACE')
_vg = ob_r_foot.vertex_groups.new(name='Forearm.Right')
_vg = ob_r_foot.vertex_groups.new(name='Forearm.Left')
_vg = ob_r_foot.vertex_groups.new(name='Upperarm.Left')
_vg = ob_r_foot.vertex_groups.new(name='Upperarm.Right')
_vg = ob_r_foot.vertex_groups.new(name='Back')
_vg = ob_r_foot.vertex_groups.new(name='Foot.Right')
_vg.add([12, 13, 14, 15, 16, 17, 18, 19, 20, 21, 22, 23, 24, 25, 26, 27, 28, 29], 1.0, 'REPLACE')
_vg = ob_r_foot.vertex_groups.new(name='Toes.Right')
_vg.add([6, 7, 8, 9, 10, 11, 24, 25, 26, 27, 28, 29], 1.0, 'REPLACE')
_vg = ob_r_foot.vertex_groups.new(name='Foot.Left')
_vg = ob_r_foot.vertex_groups.new(name='Toes.Left')
_vg = ob_r_foot.vertex_groups.new(name='Thumb1.Right')
_vg = ob_r_foot.vertex_groups.new(name='Thumb2.Right')
_vg = ob_r_foot.vertex_groups.new(name='Hand.Right')
_vg = ob_r_foot.vertex_groups.new(name='Fingers1.Right')
_vg = ob_r_foot.vertex_groups.new(name='Fingers2.Right')
_vg = ob_r_foot.vertex_groups.new(name='Hand.Left')
_vg = ob_r_foot.vertex_groups.new(name='Thumb1.Left')
_vg = ob_r_foot.vertex_groups.new(name='Thumb2.Left')
_vg = ob_r_foot.vertex_groups.new(name='Fingers1.Left')
_vg = ob_r_foot.vertex_groups.new(name='Fingers2.Left')
_vg = ob_r_foot.vertex_groups.new(name='Hip')
_vg = ob_r_foot.vertex_groups.new(name='hips')
_vg = ob_r_foot.vertex_groups.new(name='spine')
_vg = ob_r_foot.vertex_groups.new(name='chest')
_vg = ob_r_foot.vertex_groups.new(name='neck')
_vg = ob_r_foot.vertex_groups.new(name='head')
_vg = ob_r_foot.vertex_groups.new(name='shoulder.L')
_vg = ob_r_foot.vertex_groups.new(name='upper_arm.L')
_vg = ob_r_foot.vertex_groups.new(name='forearm.L')
_vg = ob_r_foot.vertex_groups.new(name='hand.L')
_vg = ob_r_foot.vertex_groups.new(name='shoulder.R')
_vg = ob_r_foot.vertex_groups.new(name='upper_arm.R')
_vg = ob_r_foot.vertex_groups.new(name='forearm.R')
_vg = ob_r_foot.vertex_groups.new(name='hand.R')
_vg = ob_r_foot.vertex_groups.new(name='thigh.L')
_vg = ob_r_foot.vertex_groups.new(name='shin.L')
_vg = ob_r_foot.vertex_groups.new(name='foot.L')
_vg = ob_r_foot.vertex_groups.new(name='toe.L')
_vg = ob_r_foot.vertex_groups.new(name='heel.L')
_vg = ob_r_foot.vertex_groups.new(name='thigh.R')
for _i, _w in zip([0, 1, 2, 3, 4, 5], [0.06601, 0.09205, 0.09604, 0.07614, 0.04087, 0.03114]): _vg.add([_i], _w, 'REPLACE')
_vg = ob_r_foot.vertex_groups.new(name='shin.R')
for _i, _w in zip([0, 1, 2, 3, 4, 5, 12, 13, 14, 15, 16, 17, 18, 19, 20, 21, 22, 23, 27, 30, 31, 32, 33, 34, 35], [0.9338, 0.9078, 0.9037, 0.9234, 0.9538, 0.9586, 0.08086, 0.1035, 0.08982, 0.02335, 0.0736, 0.1234, 0.9566, 0.959, 0.8953, 0.3103, 0.8974, 0.9638, 0.0116, 0.9936, 0.9866, 0.9912, 0.9903, 0.9837, 0.9906]): _vg.add([_i], _w, 'REPLACE')
_vg = ob_r_foot.vertex_groups.new(name='foot.R')
for _i, _w in zip([6, 7, 8, 9, 11, 12, 13, 14, 15, 16, 17, 20, 21, 22, 24, 25, 26, 27, 28, 29], [0.1934, 0.03194, 0.1205, 0.1314, 0.07775, 0.01371, 0.1438, 0.7143, 0.8404, 0.7944, 0.1775, 0.0983, 0.6811, 0.09608, 0.917, 0.8597, 0.5382, 0.7239, 0.3171, 0.4971]): _vg.add([_i], _w, 'REPLACE')
_vg = ob_r_foot.vertex_groups.new(name='toe.R')
for _i, _w in zip([6, 7, 8, 9, 10, 11, 14, 15, 16, 24, 25, 26, 27, 28, 29], [0.8024, 0.9585, 0.876, 0.8666, 0.9771, 0.9221, 0.1058, 0.04934, 0.03791, 0.07609, 0.1193, 0.4529, 0.2422, 0.6869, 0.502]): _vg.add([_i], _w, 'REPLACE')
_vg = ob_r_foot.vertex_groups.new(name='heel.R')
for _i, _w in zip([12, 13, 14, 15, 16, 17, 18], [0.8844, 0.7367, 0.09007, 0.07329, 0.08802, 0.6889, 0.02166]): _vg.add([_i], _w, 'REPLACE')
_m = ob_r_foot.modifiers.new('EdgeSplit', 'EDGE_SPLIT')
_m.use_edge_angle = False
_m = ob_r_foot.modifiers.new('Armature', 'ARMATURE')
_m.object = ob_metarig
ob_l_foot.parent = ob_metarig
ob_l_foot.matrix_parent_inverse = Matrix(((0.1671, 0.0, 0.0, 0.01401), (0.0, 0.1671, 9.313e-10, -0.08655), (0.0, 0.0, 0.1671, 1.043), (0.0, 0.0, 0.0, 1.0)))
ob_l_foot.location = (-0.08381, 0.2023, 0.0)
ob_l_foot.rotation_euler = (0.0, -0.0, 6.283)
ob_l_foot.scale = (6.354, 6.354, 6.354)
ob_l_foot.lock_rotations_4d = False
ob_l_foot.empty_display_type = 'ARROWS'
ob_l_foot.color = (0.0, 0.0, 0.0, 1.0)
ob_l_foot.lineart.crease_threshold = 0.0
_vg = ob_l_foot.vertex_groups.new(name='Head')
_vg = ob_l_foot.vertex_groups.new(name='Thigh.Left')
_vg = ob_l_foot.vertex_groups.new(name='Thigh.Right')
_vg = ob_l_foot.vertex_groups.new(name='Shin.Left')
_vg.add([0, 1, 2, 3, 4, 5, 18, 19, 20, 21, 22, 23, 30, 31, 32, 33, 34, 35], 1.0, 'REPLACE')
_vg = ob_l_foot.vertex_groups.new(name='Shin.Right')
_vg = ob_l_foot.vertex_groups.new(name='Forearm.Right')
_vg = ob_l_foot.vertex_groups.new(name='Forearm.Left')
_vg = ob_l_foot.vertex_groups.new(name='Upperarm.Left')
_vg = ob_l_foot.vertex_groups.new(name='Upperarm.Right')
_vg = ob_l_foot.vertex_groups.new(name='Back')
_vg = ob_l_foot.vertex_groups.new(name='Foot.Right')
_vg = ob_l_foot.vertex_groups.new(name='Toes.Right')
_vg = ob_l_foot.vertex_groups.new(name='Foot.Left')
_vg.add([12, 13, 14, 15, 16, 17, 18, 19, 20, 21, 22, 23, 24, 25, 26, 27, 28, 29], 1.0, 'REPLACE')
_vg = ob_l_foot.vertex_groups.new(name='Toes.Left')
_vg.add([6, 7, 8, 9, 10, 11, 24, 25, 26, 27, 28, 29], 1.0, 'REPLACE')
_vg = ob_l_foot.vertex_groups.new(name='Thumb1.Right')
_vg = ob_l_foot.vertex_groups.new(name='Thumb2.Right')
_vg = ob_l_foot.vertex_groups.new(name='Hand.Right')
_vg = ob_l_foot.vertex_groups.new(name='Fingers1.Right')
_vg = ob_l_foot.vertex_groups.new(name='Fingers2.Right')
_vg = ob_l_foot.vertex_groups.new(name='Hand.Left')
_vg = ob_l_foot.vertex_groups.new(name='Thumb1.Left')
_vg = ob_l_foot.vertex_groups.new(name='Thumb2.Left')
_vg = ob_l_foot.vertex_groups.new(name='Fingers1.Left')
_vg = ob_l_foot.vertex_groups.new(name='Fingers2.Left')
_vg = ob_l_foot.vertex_groups.new(name='Hip')
_vg = ob_l_foot.vertex_groups.new(name='hips')
_vg = ob_l_foot.vertex_groups.new(name='spine')
_vg = ob_l_foot.vertex_groups.new(name='chest')
_vg = ob_l_foot.vertex_groups.new(name='neck')
_vg = ob_l_foot.vertex_groups.new(name='head')
_vg = ob_l_foot.vertex_groups.new(name='shoulder.L')
_vg = ob_l_foot.vertex_groups.new(name='upper_arm.L')
_vg = ob_l_foot.vertex_groups.new(name='forearm.L')
_vg = ob_l_foot.vertex_groups.new(name='hand.L')
_vg = ob_l_foot.vertex_groups.new(name='shoulder.R')
_vg = ob_l_foot.vertex_groups.new(name='upper_arm.R')
_vg = ob_l_foot.vertex_groups.new(name='forearm.R')
_vg = ob_l_foot.vertex_groups.new(name='hand.R')
_vg = ob_l_foot.vertex_groups.new(name='thigh.L')
for _i, _w in zip([0, 1, 2, 3, 4, 5], [0.06994, 0.09217, 0.09091, 0.06987, 0.03974, 0.03959]): _vg.add([_i], _w, 'REPLACE')
_vg = ob_l_foot.vertex_groups.new(name='shin.L')
for _i, _w in zip([0, 1, 2, 3, 4, 5, 12, 13, 14, 15, 16, 17, 18, 19, 20, 21, 22, 23, 27, 30, 31, 32, 33, 34, 35], [0.9298, 0.9078, 0.9089, 0.9298, 0.9544, 0.9542, 0.08914, 0.1052, 0.08797, 0.03092, 0.07891, 0.1311, 0.9552, 0.9683, 0.9243, 0.3199, 0.8709, 0.9521, 0.006843, 0.9917, 0.9865, 0.9928, 0.9924, 0.9839, 0.9882]): _vg.add([_i], _w, 'REPLACE')
_vg = ob_l_foot.vertex_groups.new(name='foot.L')
for _i, _w in zip([6, 7, 8, 9, 10, 11, 12, 13, 14, 15, 16, 17, 20, 21, 22, 24, 25, 26, 27, 28, 29], [0.1984, 0.03156, 0.1232, 0.1408, 0.0001091, 0.1103, 0.02282, 0.147, 0.7587, 0.8329, 0.7801, 0.1848, 0.07058, 0.6722, 0.1199, 0.9207, 0.8435, 0.5443, 0.8138, 0.5512, 0.5014]): _vg.add([_i], _w, 'REPLACE')
_vg = ob_l_foot.vertex_groups.new(name='toe.L')
for _i, _w in zip([6, 7, 8, 9, 10, 11, 14, 15, 16, 24, 25, 26, 27, 28, 29], [0.7964, 0.9587, 0.8739, 0.8564, 0.9745, 0.8896, 0.06897, 0.04605, 0.04361, 0.07088, 0.1318, 0.4437, 0.1563, 0.4526, 0.4968]): _vg.add([_i], _w, 'REPLACE')
_vg = ob_l_foot.vertex_groups.new(name='heel.L')
for _i, _w in zip([12, 13, 14, 15, 16, 17, 18, 23], [0.8719, 0.7364, 0.0844, 0.07859, 0.09415, 0.6731, 0.0233, 0.005045]): _vg.add([_i], _w, 'REPLACE')
_vg = ob_l_foot.vertex_groups.new(name='thigh.R')
_vg = ob_l_foot.vertex_groups.new(name='shin.R')
_vg = ob_l_foot.vertex_groups.new(name='foot.R')
_vg = ob_l_foot.vertex_groups.new(name='toe.R')
_vg = ob_l_foot.vertex_groups.new(name='heel.R')
_m = ob_l_foot.modifiers.new('EdgeSplit', 'EDGE_SPLIT')
_m.use_edge_angle = False
_m = ob_l_foot.modifiers.new('Armature', 'ARMATURE')
_m.object = ob_metarig

# ---- collection membership
col_collection_1.objects.link(ob_metarig)
col_collection_1.objects.link(ob_hemi)
col_collection_1.objects.link(ob_camera)
col_collection_2.objects.link(ob_torso_001)
col_collection_3.objects.link(ob_torso)
col_collection_4.objects.link(ob_l_arm)
col_collection_5.objects.link(ob_r_arm)
col_collection_11.objects.link(ob_r_hand)
col_collection_12.objects.link(ob_l_hand)
col_collection_13.objects.link(ob_legs)
col_collection_14.objects.link(ob_r_foot)
col_collection_15.objects.link(ob_l_foot)

# ---- scene / render settings (as saved in the file)
scene.camera = ob_camera
scene.frame_start = 0; scene.frame_end = 10; scene.frame_set(0)
scene.render.engine = 'BLENDER_EEVEE_NEXT'
scene.render.image_settings.compression = 100
scene.render.resolution_x = 64
scene.render.resolution_y = 64
scene.render.pixel_aspect_x = 1.5
scene.render.pixel_aspect_y = 1.5
scene.render.dither_intensity = 0.0
scene.render.film_transparent = True
scene.render.use_stamp_time = False
scene.render.use_stamp_date = False
scene.render.use_stamp_frame = False
scene.render.use_stamp_camera = False
scene.render.use_stamp_scene = False
scene.render.use_stamp_filename = False
scene.render.use_stamp_render_time = False
scene.render.use_stamp = True
scene.render.line_thickness = 0.33
scene.cycles.use_denoising = False
scene.cycles.samples = 10
scene.cycles.sampling_pattern = 'TABULATED_SOBOL'
scene.cycles.light_sampling_threshold = 0.0
scene.cycles.use_adaptive_sampling = False
scene.cycles.use_light_tree = False
scene.cycles.blur_glossy = 0.0
scene.cycles.pixel_filter_type = 'GAUSSIAN'
scene.cycles.sample_clamp_indirect = 0.0
scene.view_settings.view_transform = 'Standard'
bpy.context.view_layer.update()
